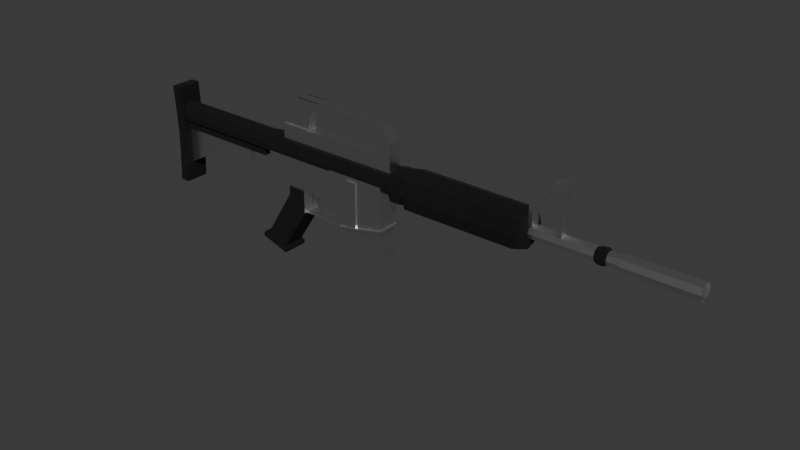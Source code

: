# Source: ar.blend  (saved by Blender 4.0.36; exported with 4.5.12 LTS)
import bpy
from mathutils import Matrix  # noqa: F401  (used for matrix-valued properties, if any)

bpy.ops.wm.read_factory_settings(use_empty=True)
scene = bpy.context.scene
scene.name = 'Scene'

# ---- collections
col_collection = bpy.data.collections.new('Collection'); scene.collection.children.link(col_collection)

# ---- materials (node trees are filled in below, after node groups)
mat_plastic = bpy.data.materials.new('Plastic')
mat_plastic.use_transparent_shadow = False
mat_metal = bpy.data.materials.new('Metal')
mat_metal.use_transparent_shadow = False

# ---- material node trees
mat_plastic.use_nodes = True; mat_plastic.node_tree.nodes.clear()
_N = mat_plastic.node_tree.nodes; _L = mat_plastic.node_tree.links
n0 = _N.new('ShaderNodeBsdfPrincipled'); n0.name = 'Principled BSDF'; n0.location = (10, 300)
n0.inputs[0].default_value = (0.0, 0.0, 0.0, 1.0)
n0.inputs[2].default_value = 1.0
n0.inputs[3].default_value = 1.45
n1 = _N.new('ShaderNodeOutputMaterial'); n1.name = 'Material Output'; n1.location = (300, 300)
_L.new(n0.outputs[0], n1.inputs[0])
n1.is_active_output = True
mat_metal.use_nodes = True; mat_metal.node_tree.nodes.clear()
_N = mat_metal.node_tree.nodes; _L = mat_metal.node_tree.links
n0 = _N.new('ShaderNodeBsdfPrincipled'); n0.name = 'Principled BSDF'; n0.location = (10, 300)
n0.inputs[1].default_value = 1.0
n0.inputs[2].default_value = 0.3252
n0.inputs[3].default_value = 1.45
n1 = _N.new('ShaderNodeOutputMaterial'); n1.name = 'Material Output'; n1.location = (300, 300)
_L.new(n0.outputs[0], n1.inputs[0])
n1.is_active_output = True

# ---- world
world_world = bpy.data.worlds.new('World'); scene.world = world_world
world_world.use_nodes = True; world_world.node_tree.nodes.clear()
_N = world_world.node_tree.nodes; _L = world_world.node_tree.links
n0 = _N.new('ShaderNodeOutputWorld'); n0.name = 'World Output'; n0.location = (300, 300)
n1 = _N.new('ShaderNodeBackground'); n1.name = 'Background'; n1.location = (10, 300)
n1.inputs[0].default_value = (0.05088, 0.05088, 0.05088, 1.0)
_L.new(n1.outputs[0], n0.inputs[0])
n0.is_active_output = True
world_world.color = (0.05088, 0.05088, 0.05088)
world_world.use_sun_shadow = False
world_world.sun_shadow_jitter_overblur = 0.0

# ---- meshes
me_cube_001 = bpy.data.meshes.new('Cube.001')
me_cube_001.from_pydata([(-0.5126, -0.09017, -0.3549), (-0.5126, -0.09017, 0.05042), (-0.1161, -0.09017, -0.2715), (-0.1161, -0.09017, 0.04565), (-0.5241, -0.107, -0.3574), (-0.1046, -0.107, -0.2691), (-0.5241, -0.107, -0.3759), (-0.1046, -0.107, -0.2877), (-0.3539, -0.09017, -0.3215), (-0.3539, -0.09017, 0.04851), (-0.3562, -0.107, -0.322), (-0.3562, -0.107, -0.3406), (-0.4514, -0.09017, 0.04969), (-0.4514, -0.09017, -0.3421), (-0.4593, -0.107, -0.3437), (-0.4593, -0.107, -0.3623), (-0.4514, -0.09963, -0.3421), (-0.3539, -0.09963, -0.3215), (-0.3539, -0.09963, 0.04851), (-0.4514, -0.09963, 0.04969), (-0.5126, -0.09017, -0.1834), (-0.1161, -0.09017, -0.1129), (-0.3539, -0.09017, -0.1365), (-0.4514, -0.09017, -0.1462), (-0.3539, -0.09963, -0.1365), (-0.4514, -0.09963, -0.1462), (-0.6227, -0.09017, -0.1149), (-0.6227, -0.09017, 0.05042), (-0.5126, -0.08293, -0.1834), (-0.6227, -0.08293, -0.1149), (-0.6227, -0.08293, 0.05042), (-1.052, -0.08293, -0.1809), (-1.091, -0.08293, -0.0977), (-1.263, -0.08293, 0.05401), (-0.5126, -0.09017, -0.128), (-0.1161, -0.09017, -0.07537), (-0.3539, -0.09017, -0.09268), (-0.4514, -0.09017, -0.09978), (-0.3539, -0.09963, -0.09268), (-0.4514, -0.09963, -0.09978), (-0.6227, -0.09017, -0.07577), (-0.6227, -0.08293, -0.07577), (-1.249, -0.08293, -0.06176), (-0.9082, -0.08293, 0.04895), (-0.8967, -0.08293, -0.1822), (-0.8977, -0.08293, -0.1086), (-0.9091, -0.08293, -0.0428), (-1.052, -0.0908, -0.1809), (-0.8967, -0.0908, -0.1822), (-1.053, -0.0908, -0.2506), (-0.8982, -0.0908, -0.3729), (-1.324, -0.0908, -0.6825), (-1.136, -0.0908, -0.7435), (-1.352, -0.1058, -0.6732), (-1.108, -0.1058, -0.7527), (-1.364, -0.1058, -0.7115), (-1.12, -0.1058, -0.7909), (-0.5126, 0.0, -0.3549), (-0.5126, 0.0, 0.05042), (-0.1161, 0.0, -0.2715), (-0.1161, 0.0, 0.04565), (-0.5241, 0.0, -0.3574), (-0.1046, 0.0, -0.2691), (-0.5241, 0.0, -0.3759), (-0.1046, 0.0, -0.2877), (-0.3562, 0.0, -0.3406), (-0.3539, 0.0, 0.04851), (-0.4593, 0.0, -0.3623), (-0.4514, 0.0, 0.04969), (-0.1161, 0.0, -0.1129), (-0.5126, -0.004264, -0.1834), (-0.6227, -0.004264, 0.05042), (-1.052, -0.004264, -0.1809), (-1.263, -0.004264, 0.05401), (-1.091, -0.004264, -0.0977), (-1.249, -0.004264, -0.06176), (-0.1161, 0.0, -0.07537), (-0.9082, -0.004264, 0.04895), (-0.8967, -0.004264, -0.1822), (-1.053, 0.0, -0.2506), (-0.8982, 0.0, -0.3729), (-1.324, 0.0, -0.6825), (-1.136, 0.0, -0.7435), (-1.352, 0.0, -0.6732), (-1.108, 0.0, -0.7527), (-1.364, 0.0, -0.7115), (-1.12, 0.0, -0.7909), (-0.5126, -0.04695, -0.3549), (-0.1161, -0.04695, 0.04565), (-0.5241, -0.06067, -0.3574), (-0.5241, -0.05023, -0.3759), (-0.3562, -0.05474, -0.3406), (-0.4593, -0.05235, -0.3623), (-0.1161, -0.04695, -0.1129), (-0.1161, -0.04695, -0.07537), (-0.1161, -0.04695, -0.2715), (-0.1046, -0.06067, -0.2691), (-0.1046, -0.05415, -0.2877), (-0.5126, -0.05515, -0.1834), (-0.6227, -0.05515, 0.05042), (-0.5126, -0.04755, -0.1834), (-0.6227, -0.04755, 0.05042), (-1.052, -0.04755, -0.1809), (-1.263, -0.04755, 0.05401), (-1.091, -0.04755, -0.0977), (-1.249, -0.04755, -0.06176), (-0.8967, -0.04755, -0.1822), (-1.052, -0.05579, -0.1809), (-0.8967, -0.05579, -0.1822), (-1.053, -0.04689, -0.2506), (-0.8982, -0.04689, -0.3729), (-1.324, -0.0469, -0.6825), (-1.136, -0.0469, -0.7435), (-1.352, -0.04564, -0.6732), (-1.108, -0.04564, -0.7527), (-1.364, -0.04564, -0.7115), (-1.12, -0.04564, -0.7909), (-0.8989, 0.0, -0.3574), (-0.8989, 0.0, -0.3759), (-0.8989, -0.05732, -0.3574), (-0.8989, -0.06386, -0.3759), (-0.116, -0.04695, 0.06364), (-0.116, -0.09017, 0.06364), (-0.4512, -0.09017, 0.06768), (-0.5124, -0.09017, 0.06841), (-0.3537, -0.09017, 0.0665), (-0.6225, -0.09017, 0.06841), (-0.9081, -0.08293, 0.06694), (-0.6225, -0.08293, 0.06841), (-1.263, -0.08293, 0.07201), (-0.9081, -0.04755, 0.06694), (-0.5124, 0.0, 0.06841), (-0.6225, -0.05515, 0.06841), (-0.6225, -0.04755, 0.06841), (-0.6225, -0.004264, 0.06841), (-1.263, -0.04755, 0.07201), (-1.263, -0.004264, 0.07201), (-0.9081, -0.004264, 0.06694), (-0.4512, 0.0, 0.06768), (-0.3537, 0.0, 0.0665), (-0.116, 0.0, 0.06364), (-0.1155, -0.04695, 0.112), (-0.1155, -0.09017, 0.112), (-0.4508, -0.09017, 0.116), (-0.512, -0.09017, 0.1167), (-0.3533, -0.09017, 0.1148), (-0.3533, -0.04695, 0.1148), (-0.4508, -0.04695, 0.116), (-0.6221, -0.09017, 0.1167), (-0.512, -0.04695, 0.1167), (-0.512, 0.0, 0.1167), (-0.4508, 0.0, 0.116), (-0.3533, 0.0, 0.1148), (-0.1155, 0.0, 0.112), (-0.6221, -0.04695, 0.1167), (-0.6221, 0.0, 0.1167), (-1.268, 0.0, 0.0116), (2.386, 0.0, 0.05042), (-1.268, -0.0734, 0.042), (2.386, -0.04595, 0.06945), (-1.268, -0.1038, 0.1154), (2.386, -0.06498, 0.1154), (-1.268, -0.0734, 0.1888), (2.386, -0.04595, 0.1614), (-1.268, 0.0, 0.2192), (2.386, 0.0, 0.1804), (-0.0332, 0.0, 0.0116), (-0.0332, -0.0734, 0.042), (-0.0332, -0.1038, 0.1154), (-0.0332, -0.0734, 0.1888), (-0.0332, 0.0, 0.2192), (-0.007223, 0.0, -0.03072), (-0.007223, -0.1033, 0.01208), (-0.007223, -0.1461, 0.1154), (-0.007223, -0.1033, 0.2187), (-0.007223, 0.0, 0.2615), (0.07544, 0.0, -0.02926), (0.07544, -0.1023, 0.01311), (0.07544, -0.1447, 0.1154), (0.07544, -0.1023, 0.2177), (0.07544, 0.0, 0.2601), (0.09547, 0.0, -0.0124), (0.09547, -0.09037, 0.02503), (0.09547, -0.1278, 0.1154), (0.09547, -0.09037, 0.2058), (0.09547, 0.0, 0.2432), (0.1348, 0.0, -0.04999), (0.1348, -0.117, -0.001548), (0.1348, -0.1654, 0.1154), (0.1348, -0.117, 0.2324), (0.1348, 0.0, 0.2808), (1.059, 0.0, -0.04873), (1.059, -0.1161, -0.0006555), (1.059, -0.1641, 0.1154), (1.059, -0.1161, 0.2315), (1.059, 0.0, 0.2795), (1.115, 0.0, -0.0323), (1.115, -0.1044, 0.01096), (1.115, -0.1477, 0.1154), (1.115, -0.1044, 0.2198), (1.115, 0.0, 0.2631), (1.141, 0.0, 0.05893), (1.141, -0.03993, 0.07547), (1.141, -0.05647, 0.1154), (1.141, -0.03993, 0.1553), (1.141, 0.0, 0.1719), (1.638, 0.0, 0.06092), (1.638, -0.03852, 0.07688), (1.638, -0.05448, 0.1154), (1.638, -0.03852, 0.1539), (1.638, 0.0, 0.1699), (1.666, 0.0, 0.04963), (1.666, -0.04651, 0.0689), (1.666, -0.06577, 0.1154), (1.666, -0.04651, 0.1619), (1.666, 0.0, 0.1812), (1.701, 0.0, 0.04707), (1.701, -0.04832, 0.06708), (1.701, -0.06834, 0.1154), (1.701, -0.04832, 0.1637), (1.701, 0.0, 0.1837), (1.726, 0.0, 0.06329), (1.726, -0.03685, 0.07856), (1.726, -0.05211, 0.1154), (1.726, -0.03685, 0.1522), (1.726, 0.0, 0.1675), (1.817, 0.0, 0.06338), (1.817, -0.03679, 0.07862), (1.817, -0.05202, 0.1154), (1.817, -0.03679, 0.1522), (1.817, 0.0, 0.1674), (1.82, 0.0, 0.04974), (1.82, -0.04643, 0.06897), (1.82, -0.06567, 0.1154), (1.82, -0.04643, 0.1618), (1.82, 0.0, 0.1811), (-1.268, 0.0, 0.02305), (-1.268, -0.0653, 0.0501), (-1.268, -0.09235, 0.1154), (-1.268, -0.0653, 0.1807), (-1.268, 0.0, 0.2078), (-2.307, 0.0, 0.02305), (-2.307, -0.0653, 0.0501), (-2.307, -0.09235, 0.1154), (-2.307, -0.0653, 0.1807), (-2.307, 0.0, 0.2078), (-0.8727, -0.05385, 0.2003), (-0.8727, -0.05385, 0.3137), (-0.1577, -0.05385, 0.2003), (-0.1577, -0.05385, 0.3137), (-1.118, -0.05385, 0.2003), (-1.118, -0.05385, 0.3137), (-0.8727, -0.05385, 0.323), (-1.118, -0.05385, 0.323), (-0.8727, -0.0422, 0.323), (-1.118, -0.0422, 0.323), (-0.8456, -0.0422, 0.4287), (-1.047, -0.0422, 0.4287), (-0.9595, -0.0422, 0.5653), (-0.758, -0.0422, 0.5653), (-0.8031, -0.0422, 0.497), (-1.005, -0.0422, 0.497), (-0.05338, -0.05385, 0.3588), (-0.05338, -0.05385, 0.2003), (-0.758, -0.04842, 0.5653), (-0.9595, -0.04842, 0.5653), (-0.1056, -0.05385, 0.2003), (-0.1056, -0.05385, 0.3588), (-0.05338, -0.05385, 0.4309), (-0.1056, -0.05385, 0.4309), (-0.1273, -0.05385, 0.5214), (-0.1296, -0.05385, 0.4693), (-0.084, -0.05385, 0.4851), (-0.1113, -0.05385, 0.459), (1.358, -0.04032, 0.1306), (1.358, -0.04032, 0.4581), (1.39, -0.04032, 0.1306), (1.39, -0.04032, 0.4581), (1.358, -0.04032, 0.552), (1.39, -0.04032, 0.5143), (1.281, -0.04032, 0.4572), (1.273, -0.04032, 0.4956), (1.158, -0.04032, 0.2984), (1.13, -0.04032, 0.318), (1.159, -0.04032, 0.1651), (1.124, -0.04032, 0.1665), (-0.8727, 0.0, 0.2003), (-0.1577, 0.0, 0.2003), (-1.118, 0.0, 0.2003), (-1.118, 0.0, 0.3137), (-1.118, 0.0, 0.323), (-1.047, 0.0, 0.4287), (-0.9595, 0.0, 0.5653), (-1.005, 0.0, 0.497), (-0.05338, 0.0, 0.3588), (-0.05338, 0.0, 0.2003), (-0.758, 0.0, 0.5653), (-0.1056, 0.0, 0.2003), (-0.05338, 0.0, 0.4309), (-0.1273, 0.0, 0.5214), (-0.084, 0.0, 0.4851), (-2.306, -0.04339, -0.02034), (-2.306, -0.04339, 0.06644), (-1.358, -0.04339, -0.02034), (-1.358, -0.04339, 0.06644), (-2.296, -0.03027, -0.02034), (-1.56, -0.03027, -0.02034), (-2.296, -0.03027, -0.3468), (-1.56, -0.03027, -0.1428), (-1.832, -0.04339, -0.02034), (-1.832, -0.04339, 0.06644), (-1.928, -0.03027, -0.02034), (-1.928, -0.03027, -0.1428), (-2.306, 0.0, -0.02034), (-2.306, 0.0, 0.06644), (-1.358, 0.0, -0.02034), (-1.358, 0.0, 0.06644), (-2.296, 0.0, -0.02034), (-1.56, 0.0, -0.02034), (-2.296, 0.0, -0.3468), (-1.56, 0.0, -0.1428), (-1.928, 0.0, -0.1428), (-1.832, 0.0, 0.06644), (-2.284, -0.1025, -0.5018), (-2.284, -0.1025, 0.3477), (-2.363, -0.1025, -0.5018), (-2.393, -0.05824, -0.4704), (-2.363, -0.1025, 0.3477), (-2.393, -0.05824, 0.3169), (-2.276, -0.1025, 0.208), (-2.267, -0.1025, 0.06859), (-2.262, -0.1025, -0.07195), (-2.267, -0.1025, -0.2146), (-2.276, -0.1025, -0.3583), (-2.355, -0.1025, -0.3583), (-2.345, -0.1025, -0.2146), (-2.341, -0.1025, -0.07195), (-2.345, -0.1025, 0.06859), (-2.355, -0.1025, 0.208), (-2.385, -0.05824, 0.1876), (-2.376, -0.05824, 0.05837), (-2.372, -0.05824, -0.07195), (-2.376, -0.05824, -0.2041), (-2.385, -0.05824, -0.3373), (-2.284, 0.0, -0.5018), (-2.284, 0.0, 0.3477), (-2.363, 0.0, -0.5018), (-2.393, 0.0, -0.4704), (-2.363, 0.0, 0.3477), (-2.393, 0.0, 0.3169), (-2.385, 0.0, -0.3373), (-2.376, 0.0, -0.2041), (-2.372, 0.0, -0.07195), (-2.376, 0.0, 0.05837), (-2.385, 0.0, 0.1876), (-2.276, 0.0, -0.3583), (-2.267, 0.0, -0.2146), (-2.262, 0.0, -0.07195), (-2.267, 0.0, 0.06859), (-2.276, 0.0, 0.208), (-0.5117, -0.08621, -0.448), (-0.5086, -0.08621, -0.2785), (-0.1362, -0.08621, -0.3867), (-0.1343, -0.08621, -0.2147), (-0.4893, -0.08621, -0.5853), (-0.1137, -0.08621, -0.524), (-0.3938, -0.08621, -0.9972), (-0.02378, -0.08621, -0.9083), (1.358, 0.0, 0.1306), (1.358, 0.0, 0.4581), (1.39, 0.0, 0.1306), (1.39, 0.0, 0.4581), (1.358, 0.0, 0.552), (1.39, 0.0, 0.5143), (1.281, 0.0, 0.4572), (1.273, 0.0, 0.4956), (1.158, 0.0, 0.2984), (1.13, 0.0, 0.318), (1.159, 0.0, 0.1651), (1.124, 0.0, 0.1665), (-0.5126, 0.09017, -0.3549), (-0.5126, 0.09017, 0.05042), (-0.1161, 0.09017, -0.2715), (-0.1161, 0.09017, 0.04565), (-0.5241, 0.107, -0.3574), (-0.1046, 0.107, -0.2691), (-0.5241, 0.107, -0.3759), (-0.1046, 0.107, -0.2877), (-0.3539, 0.09017, -0.3215), (-0.3539, 0.09017, 0.04851), (-0.3562, 0.107, -0.322), (-0.3562, 0.107, -0.3406), (-0.4514, 0.09017, 0.04969), (-0.4514, 0.09017, -0.3421), (-0.4593, 0.107, -0.3437), (-0.4593, 0.107, -0.3623), (-0.4514, 0.09963, -0.3421), (-0.3539, 0.09963, -0.3215), (-0.3539, 0.09963, 0.04851), (-0.4514, 0.09963, 0.04969), (-0.5126, 0.09017, -0.1834), (-0.1161, 0.09017, -0.1129), (-0.3539, 0.09017, -0.1365), (-0.4514, 0.09017, -0.1462), (-0.3539, 0.09963, -0.1365), (-0.4514, 0.09963, -0.1462), (-0.6227, 0.09017, -0.1149), (-0.6227, 0.09017, 0.05042), (-0.5126, 0.08293, -0.1834), (-0.6227, 0.08293, -0.1149), (-0.6227, 0.08293, 0.05042), (-1.052, 0.08293, -0.1809), (-1.091, 0.08293, -0.0977), (-1.263, 0.08293, 0.05401), (-0.5126, 0.09017, -0.128), (-0.1161, 0.09017, -0.07537), (-0.3539, 0.09017, -0.09268), (-0.4514, 0.09017, -0.09978), (-0.3539, 0.09963, -0.09268), (-0.4514, 0.09963, -0.09978), (-0.6227, 0.09017, -0.07577), (-0.6227, 0.08293, -0.07577), (-1.249, 0.08293, -0.06176), (-0.9082, 0.08293, 0.04895), (-0.8967, 0.08293, -0.1822), (-0.8977, 0.08293, -0.1086), (-0.9091, 0.08293, -0.0428), (-1.052, 0.0908, -0.1809), (-0.8967, 0.0908, -0.1822), (-1.053, 0.0908, -0.2506), (-0.8982, 0.0908, -0.3729), (-1.324, 0.0908, -0.6825), (-1.136, 0.0908, -0.7435), (-1.352, 0.1058, -0.6732), (-1.108, 0.1058, -0.7527), (-1.364, 0.1058, -0.7115), (-1.12, 0.1058, -0.7909), (-0.5126, 0.004264, -0.1834), (-0.6227, 0.004264, 0.05042), (-1.052, 0.004264, -0.1809), (-1.263, 0.004264, 0.05401), (-1.091, 0.004264, -0.0977), (-1.249, 0.004264, -0.06176), (-0.9082, 0.004264, 0.04895), (-0.8967, 0.004264, -0.1822), (-0.5126, 0.04695, -0.3549), (-0.1161, 0.04695, 0.04565), (-0.5241, 0.06067, -0.3574), (-0.5241, 0.05023, -0.3759), (-0.3562, 0.05474, -0.3406), (-0.4593, 0.05235, -0.3623), (-0.1161, 0.04695, -0.1129), (-0.1161, 0.04695, -0.07537), (-0.1161, 0.04695, -0.2715), (-0.1046, 0.06067, -0.2691), (-0.1046, 0.05415, -0.2877), (-0.5126, 0.05515, -0.1834), (-0.6227, 0.05515, 0.05042), (-0.5126, 0.04755, -0.1834), (-0.6227, 0.04755, 0.05042), (-1.052, 0.04755, -0.1809), (-1.263, 0.04755, 0.05401), (-1.091, 0.04755, -0.0977), (-1.249, 0.04755, -0.06176), (-0.8967, 0.04755, -0.1822), (-1.052, 0.05579, -0.1809), (-0.8967, 0.05579, -0.1822), (-1.053, 0.04689, -0.2506), (-0.8982, 0.04689, -0.3729), (-1.324, 0.0469, -0.6825), (-1.136, 0.0469, -0.7435), (-1.352, 0.04564, -0.6732), (-1.108, 0.04564, -0.7527), (-1.364, 0.04564, -0.7115), (-1.12, 0.04564, -0.7909), (-0.8989, 0.05732, -0.3574), (-0.8989, 0.06386, -0.3759), (-0.116, 0.04695, 0.06364), (-0.116, 0.09017, 0.06364), (-0.4512, 0.09017, 0.06768), (-0.5124, 0.09017, 0.06841), (-0.3537, 0.09017, 0.0665), (-0.6225, 0.09017, 0.06841), (-0.9081, 0.08293, 0.06694), (-0.6225, 0.08293, 0.06841), (-1.263, 0.08293, 0.07201), (-0.9081, 0.04755, 0.06694), (-0.6225, 0.05515, 0.06841), (-0.6225, 0.04755, 0.06841), (-0.6225, 0.004264, 0.06841), (-1.263, 0.04755, 0.07201), (-1.263, 0.004264, 0.07201), (-0.9081, 0.004264, 0.06694), (-0.1155, 0.04695, 0.112), (-0.1155, 0.09017, 0.112), (-0.4508, 0.09017, 0.116), (-0.512, 0.09017, 0.1167), (-0.3533, 0.09017, 0.1148), (-0.3533, 0.04695, 0.1148), (-0.4508, 0.04695, 0.116), (-0.6221, 0.09017, 0.1167), (-0.512, 0.04695, 0.1167), (-0.6221, 0.04695, 0.1167), (-1.268, 0.0734, 0.042), (2.386, 0.04595, 0.06945), (-1.268, 0.1038, 0.1154), (2.386, 0.06498, 0.1154), (-1.268, 0.0734, 0.1888), (2.386, 0.04595, 0.1614), (-0.0332, 0.0734, 0.042), (-0.0332, 0.1038, 0.1154), (-0.0332, 0.0734, 0.1888), (-0.007223, 0.1033, 0.01208), (-0.007223, 0.1461, 0.1154), (-0.007223, 0.1033, 0.2187), (0.07544, 0.1023, 0.01311), (0.07544, 0.1447, 0.1154), (0.07544, 0.1023, 0.2177), (0.09547, 0.09037, 0.02503), (0.09547, 0.1278, 0.1154), (0.09547, 0.09037, 0.2058), (0.1348, 0.117, -0.001548), (0.1348, 0.1654, 0.1154), (0.1348, 0.117, 0.2324), (1.059, 0.1161, -0.0006555), (1.059, 0.1641, 0.1154), (1.059, 0.1161, 0.2315), (1.115, 0.1044, 0.01096), (1.115, 0.1477, 0.1154), (1.115, 0.1044, 0.2198), (1.141, 0.03993, 0.07547), (1.141, 0.05647, 0.1154), (1.141, 0.03993, 0.1553), (1.638, 0.03852, 0.07688), (1.638, 0.05448, 0.1154), (1.638, 0.03852, 0.1539), (1.666, 0.04651, 0.0689), (1.666, 0.06577, 0.1154), (1.666, 0.04651, 0.1619), (1.701, 0.04832, 0.06708), (1.701, 0.06834, 0.1154), (1.701, 0.04832, 0.1637), (1.726, 0.03685, 0.07856), (1.726, 0.05211, 0.1154), (1.726, 0.03685, 0.1522), (1.817, 0.03679, 0.07862), (1.817, 0.05202, 0.1154), (1.817, 0.03679, 0.1522), (1.82, 0.04643, 0.06897), (1.82, 0.06567, 0.1154), (1.82, 0.04643, 0.1618), (-1.268, 0.0653, 0.0501), (-1.268, 0.09235, 0.1154), (-1.268, 0.0653, 0.1807), (-2.307, 0.0653, 0.0501), (-2.307, 0.09235, 0.1154), (-2.307, 0.0653, 0.1807), (-0.8727, 0.05385, 0.2003), (-0.8727, 0.05385, 0.3137), (-0.1577, 0.05385, 0.2003), (-0.1577, 0.05385, 0.3137), (-1.118, 0.05385, 0.2003), (-1.118, 0.05385, 0.3137), (-0.8727, 0.05385, 0.323), (-1.118, 0.05385, 0.323), (-0.8727, 0.0422, 0.323), (-1.118, 0.0422, 0.323), (-0.8456, 0.0422, 0.4287), (-1.047, 0.0422, 0.4287), (-0.9595, 0.0422, 0.5653), (-0.758, 0.0422, 0.5653), (-0.8031, 0.0422, 0.497), (-1.005, 0.0422, 0.497), (-0.05338, 0.05385, 0.3588), (-0.05338, 0.05385, 0.2003), (-0.758, 0.04842, 0.5653), (-0.9595, 0.04842, 0.5653), (-0.1056, 0.05385, 0.2003), (-0.1056, 0.05385, 0.3588), (-0.05338, 0.05385, 0.4309), (-0.1056, 0.05385, 0.4309), (-0.1273, 0.05385, 0.5214), (-0.1296, 0.05385, 0.4693), (-0.084, 0.05385, 0.4851), (-0.1113, 0.05385, 0.459), (1.358, 0.04032, 0.1306), (1.358, 0.04032, 0.4581), (1.39, 0.04032, 0.1306), (1.39, 0.04032, 0.4581), (1.358, 0.04032, 0.552), (1.39, 0.04032, 0.5143), (1.281, 0.04032, 0.4572), (1.273, 0.04032, 0.4956), (1.158, 0.04032, 0.2984), (1.13, 0.04032, 0.318), (1.159, 0.04032, 0.1651), (1.124, 0.04032, 0.1665), (-2.306, 0.04339, -0.02034), (-2.306, 0.04339, 0.06644), (-1.358, 0.04339, -0.02034), (-1.358, 0.04339, 0.06644), (-2.296, 0.03027, -0.02034), (-1.56, 0.03027, -0.02034), (-2.296, 0.03027, -0.3468), (-1.56, 0.03027, -0.1428), (-1.832, 0.04339, -0.02034), (-1.832, 0.04339, 0.06644), (-1.928, 0.03027, -0.02034), (-1.928, 0.03027, -0.1428), (-2.284, 0.1025, -0.5018), (-2.284, 0.1025, 0.3477), (-2.363, 0.1025, -0.5018), (-2.393, 0.05824, -0.4704), (-2.363, 0.1025, 0.3477), (-2.393, 0.05824, 0.3169), (-2.276, 0.1025, 0.208), (-2.267, 0.1025, 0.06859), (-2.262, 0.1025, -0.07195), (-2.267, 0.1025, -0.2146), (-2.276, 0.1025, -0.3583), (-2.355, 0.1025, -0.3583), (-2.345, 0.1025, -0.2146), (-2.341, 0.1025, -0.07195), (-2.345, 0.1025, 0.06859), (-2.355, 0.1025, 0.208), (-2.385, 0.05824, 0.1876), (-2.376, 0.05824, 0.05837), (-2.372, 0.05824, -0.07195), (-2.376, 0.05824, -0.2041), (-2.385, 0.05824, -0.3373), (-0.5117, 0.08621, -0.448), (-0.5086, 0.08621, -0.2785), (-0.5117, -0.000566, -0.448), (-0.5086, -0.000566, -0.2785), (-0.1362, 0.08621, -0.3867), (-0.1343, 0.08621, -0.2147), (-0.1362, -0.000566, -0.3867), (-0.1343, -0.000566, -0.2147), (-0.4893, 0.08621, -0.5853), (-0.4893, -0.000566, -0.5853), (-0.1137, 0.08621, -0.524), (-0.1137, -0.000566, -0.524), (-0.3938, 0.08621, -0.9972), (-0.3938, -0.0005661, -0.9972), (-0.02378, 0.08621, -0.9083), (-0.02378, -0.0005661, -0.9083)], [], [(94, 88, 3, 35), (37, 12, 1, 34), (13, 0, 4, 14), (43, 30, 128, 127), (96, 5, 7, 97), (95, 2, 5, 96), (91, 97, 7, 11), (14, 4, 6, 15), (5, 10, 11, 7), (92, 91, 11, 15), (3, 88, 121, 122), (2, 8, 10, 5), (35, 3, 9, 36), (36, 9, 18, 38), (90, 92, 15, 6), (10, 14, 15, 11), (101, 71, 134, 133), (8, 13, 14, 10), (38, 18, 19, 39), (9, 12, 19, 18), (13, 8, 17, 16), (23, 13, 16, 25), (37, 23, 25, 39), (17, 24, 25, 16), (8, 22, 24, 17), (2, 21, 22, 8), (13, 23, 20, 0), (95, 93, 21, 2), (98, 20, 28, 100), (34, 1, 27, 40), (40, 27, 30, 41), (20, 26, 29, 28), (102, 31, 32, 104), (46, 43, 33, 42), (44, 45, 32, 31), (45, 46, 42, 32), (26, 40, 41, 29), (20, 34, 40, 26), (12, 37, 39, 19), (24, 38, 39, 25), (22, 36, 38, 24), (21, 35, 36, 22), (23, 37, 34, 20), (93, 94, 35, 21), (29, 41, 46, 45), (28, 29, 45, 44), (41, 30, 43, 46), (100, 28, 44, 106), (44, 31, 47, 48), (106, 44, 48, 108), (108, 48, 50, 110), (48, 47, 49, 50), (112, 52, 54, 114), (110, 50, 52, 112), (50, 49, 51, 52), (54, 53, 55, 56), (52, 51, 53, 54), (116, 56, 55, 115), (114, 54, 56, 116), (113, 83, 85, 115), (111, 81, 83, 113), (109, 79, 81, 111), (107, 72, 79, 109), (33, 43, 127, 129), (104, 105, 75, 74), (105, 103, 73, 75), (99, 27, 126, 132), (102, 72, 107), (99, 71, 101), (87, 98, 70, 57), (61, 63, 118, 117), (87, 57, 61, 89), (27, 1, 124, 126), (88, 60, 140, 121), (0, 87, 89, 4), (4, 89, 90, 6), (0, 20, 98, 87), (27, 99, 101, 30), (31, 102, 107, 47), (12, 9, 125, 123), (42, 33, 103, 105), (32, 42, 105, 104), (9, 3, 122, 125), (47, 107, 109, 49), (49, 109, 111, 51), (51, 111, 113, 53), (53, 113, 115, 55), (84, 114, 116, 86), (86, 116, 115, 85), (80, 110, 112, 82), (82, 112, 114, 84), (78, 108, 110, 80), (78, 106, 108), (70, 100, 106, 78), (69, 76, 94, 93), (72, 102, 104, 74), (70, 98, 100), (59, 69, 93, 95), (71, 99, 132, 134), (63, 67, 92, 90), (71, 77, 137, 134), (67, 65, 91, 92), (65, 64, 97, 91), (59, 95, 96, 62), (62, 96, 97, 64), (58, 71, 134, 131), (76, 60, 88, 94), (119, 117, 118, 120), (63, 90, 120, 118), (90, 89, 119, 120), (89, 61, 117, 119), (131, 134, 155, 150), (138, 131, 150, 151), (122, 121, 141, 142), (133, 134, 137, 130), (130, 137, 136, 135), (134, 132, 154, 155), (126, 124, 144, 148), (127, 130, 135, 129), (128, 133, 130, 127), (132, 126, 148, 154), (140, 139, 152, 153), (125, 122, 142, 145), (66, 68, 138, 139), (30, 101, 133, 128), (73, 103, 135, 136), (77, 73, 136, 137), (68, 58, 131, 138), (60, 66, 139, 140), (1, 12, 123, 124), (103, 33, 129, 135), (147, 149, 144, 143), (141, 146, 145, 142), (146, 147, 143, 145), (149, 150, 155, 154), (144, 149, 154, 148), (152, 151, 147, 146), (153, 152, 146, 141), (151, 150, 149, 147), (123, 125, 145, 143), (124, 123, 143, 144), (121, 140, 153, 141), (139, 138, 151, 152), (231, 157, 159, 232), (232, 159, 161, 233), (233, 161, 163, 234), (234, 163, 165, 235), (156, 158, 237, 236), (162, 169, 170, 164), (160, 168, 169, 162), (158, 167, 168, 160), (156, 166, 167, 158), (169, 174, 175, 170), (168, 173, 174, 169), (167, 172, 173, 168), (166, 171, 172, 167), (174, 179, 180, 175), (173, 178, 179, 174), (172, 177, 178, 173), (171, 176, 177, 172), (179, 184, 185, 180), (178, 183, 184, 179), (177, 182, 183, 178), (176, 181, 182, 177), (184, 189, 190, 185), (183, 188, 189, 184), (182, 187, 188, 183), (181, 186, 187, 182), (189, 194, 195, 190), (188, 193, 194, 189), (187, 192, 193, 188), (186, 191, 192, 187), (194, 199, 200, 195), (193, 198, 199, 194), (192, 197, 198, 193), (191, 196, 197, 192), (199, 204, 205, 200), (198, 203, 204, 199), (197, 202, 203, 198), (196, 201, 202, 197), (204, 209, 210, 205), (203, 208, 209, 204), (202, 207, 208, 203), (201, 206, 207, 202), (209, 214, 215, 210), (208, 213, 214, 209), (207, 212, 213, 208), (206, 211, 212, 207), (214, 219, 220, 215), (213, 218, 219, 214), (212, 217, 218, 213), (211, 216, 217, 212), (219, 224, 225, 220), (218, 223, 224, 219), (217, 222, 223, 218), (216, 221, 222, 217), (224, 229, 230, 225), (223, 228, 229, 224), (222, 227, 228, 223), (221, 226, 227, 222), (229, 234, 235, 230), (228, 233, 234, 229), (227, 232, 233, 228), (226, 231, 232, 227), (162, 164, 240, 239), (158, 160, 238, 237), (160, 162, 239, 238), (238, 239, 244, 243), (236, 237, 242, 241), (239, 240, 245, 244), (237, 238, 243, 242), (267, 266, 263, 262), (248, 249, 247, 246), (286, 287, 248, 246), (286, 246, 250, 288), (246, 247, 251, 250), (289, 251, 253, 290), (251, 247, 252, 253), (255, 254, 256, 257), (253, 252, 254, 255), (290, 253, 255), (292, 258, 265), (290, 255, 257, 291), (257, 256, 260, 261), (291, 257, 261, 293), (295, 294, 262, 263), (293, 261, 258, 292), (261, 260, 259, 258), (258, 259, 264, 265), (249, 248, 266, 267), (267, 262, 268, 269), (273, 272, 270, 271), (269, 268, 272, 273), (271, 270, 259, 260), (276, 274, 275, 277), (275, 278, 279, 277), (280, 282, 283, 281), (275, 280, 281, 278), (282, 284, 285, 283), (270, 299, 296, 259), (268, 298, 300, 272), (272, 300, 299, 270), (262, 294, 298, 268), (248, 287, 297, 266), (266, 297, 295, 263), (259, 296, 264), (264, 296, 292, 265), (250, 251, 289, 288), (315, 316, 304, 303), (309, 310, 302, 301), (315, 303, 306, 318), (322, 314, 302, 310), (318, 306, 308, 320), (309, 301, 305, 311), (321, 320, 308, 312), (311, 305, 307, 312), (306, 311, 312, 308), (319, 321, 312, 307), (303, 309, 311, 306), (316, 322, 310, 304), (303, 304, 310, 309), (305, 317, 319, 307), (301, 313, 317, 305), (301, 302, 314, 313), (243, 244, 242), (241, 242, 244, 245), (329, 324, 327, 338), (359, 345, 324, 329), (345, 348, 327, 324), (346, 325, 326, 347), (338, 327, 328, 339), (346, 344, 323, 325), (325, 334, 343, 326), (334, 335, 342, 343), (335, 336, 341, 342), (336, 337, 340, 341), (337, 338, 339, 340), (344, 355, 333, 323), (355, 356, 332, 333), (356, 357, 331, 332), (357, 358, 330, 331), (358, 359, 329, 330), (323, 333, 334, 325), (333, 332, 335, 334), (332, 331, 336, 335), (331, 330, 337, 336), (330, 329, 338, 337), (340, 339, 354, 353), (341, 340, 353, 352), (342, 341, 352, 351), (343, 342, 351, 350), (326, 343, 350, 347), (327, 348, 349, 328), (339, 328, 349, 354), (360, 361, 633, 632), (636, 637, 363, 362), (362, 363, 361, 360), (636, 362, 365, 641), (637, 633, 361, 363), (641, 365, 367, 645), (362, 360, 364, 365), (360, 632, 639, 364), (643, 645, 367, 366), (364, 639, 643, 366), (365, 364, 366, 367), (370, 371, 369, 368), (369, 371, 373, 372), (374, 375, 377, 376), (369, 372, 375, 374), (376, 377, 379, 378), (279, 278, 372, 373), (281, 283, 377, 375), (276, 277, 371, 370), (280, 275, 369, 374), (283, 285, 379, 377), (282, 280, 374, 376), (274, 276, 370, 368), (278, 281, 375, 372), (277, 279, 373, 371), (285, 284, 378, 379), (275, 274, 368, 369), (284, 282, 376, 378), (452, 415, 383, 446), (417, 414, 381, 392), (393, 394, 384, 380), (423, 483, 484, 410), (454, 455, 387, 385), (453, 454, 385, 382), (449, 391, 387, 455), (394, 395, 386, 384), (385, 387, 391, 390), (450, 395, 391, 449), (383, 478, 477, 446), (382, 385, 390, 388), (415, 416, 389, 383), (416, 418, 398, 389), (448, 386, 395, 450), (390, 391, 395, 394), (459, 488, 489, 438), (388, 390, 394, 393), (418, 419, 399, 398), (389, 398, 399, 392), (393, 396, 397, 388), (403, 405, 396, 393), (417, 419, 405, 403), (397, 396, 405, 404), (388, 397, 404, 402), (382, 388, 402, 401), (393, 380, 400, 403), (453, 382, 401, 451), (456, 458, 408, 400), (414, 420, 407, 381), (420, 421, 410, 407), (400, 408, 409, 406), (460, 462, 412, 411), (426, 422, 413, 423), (424, 411, 412, 425), (425, 412, 422, 426), (406, 409, 421, 420), (400, 406, 420, 414), (392, 399, 419, 417), (404, 405, 419, 418), (402, 404, 418, 416), (401, 402, 416, 415), (403, 400, 414, 417), (451, 401, 415, 452), (409, 425, 426, 421), (408, 424, 425, 409), (421, 426, 423, 410), (458, 464, 424, 408), (424, 428, 427, 411), (464, 466, 428, 424), (466, 468, 430, 428), (428, 430, 429, 427), (470, 472, 434, 432), (468, 470, 432, 430), (430, 432, 431, 429), (434, 436, 435, 433), (432, 434, 433, 431), (474, 473, 435, 436), (472, 474, 436, 434), (471, 473, 85, 83), (469, 471, 83, 81), (467, 469, 81, 79), (465, 467, 79, 439), (413, 485, 483, 423), (462, 441, 442, 463), (463, 442, 440, 461), (457, 487, 482, 407), (460, 465, 439), (457, 459, 438), (445, 57, 437, 456), (445, 447, 61, 57), (407, 482, 480, 381), (446, 477, 140, 60), (380, 384, 447, 445), (384, 386, 448, 447), (380, 445, 456, 400), (407, 410, 459, 457), (411, 427, 465, 460), (392, 479, 481, 389), (422, 463, 461, 413), (412, 462, 463, 422), (389, 481, 478, 383), (427, 429, 467, 465), (429, 431, 469, 467), (431, 433, 471, 469), (433, 435, 473, 471), (84, 86, 474, 472), (86, 85, 473, 474), (80, 82, 470, 468), (82, 84, 472, 470), (444, 80, 468, 466), (444, 466, 464), (437, 444, 464, 458), (69, 451, 452, 76), (439, 441, 462, 460), (437, 458, 456), (59, 453, 451, 69), (438, 489, 487, 457), (63, 448, 450, 67), (438, 489, 492, 443), (67, 450, 449, 65), (65, 449, 455, 64), (59, 62, 454, 453), (62, 64, 455, 454), (58, 131, 489, 438), (76, 452, 446, 60), (475, 476, 118, 117), (63, 118, 476, 448), (448, 476, 475, 447), (447, 475, 117, 61), (131, 150, 155, 489), (478, 494, 493, 477), (488, 486, 492, 489), (486, 490, 491, 492), (489, 155, 502, 487), (482, 500, 496, 480), (483, 485, 490, 486), (484, 483, 486, 488), (487, 502, 500, 482), (481, 497, 494, 478), (410, 484, 488, 459), (440, 491, 490, 461), (443, 492, 491, 440), (381, 480, 479, 392), (461, 490, 485, 413), (499, 495, 496, 501), (493, 494, 497, 498), (498, 497, 495, 499), (501, 502, 155, 150), (496, 500, 502, 501), (152, 498, 499, 151), (153, 493, 498, 152), (151, 499, 501, 150), (479, 495, 497, 481), (480, 496, 495, 479), (477, 493, 153, 140), (231, 548, 504, 157), (548, 549, 506, 504), (549, 550, 508, 506), (550, 235, 165, 508), (156, 236, 551, 503), (507, 164, 170, 511), (505, 507, 511, 510), (503, 505, 510, 509), (156, 503, 509, 166), (511, 170, 175, 514), (510, 511, 514, 513), (509, 510, 513, 512), (166, 509, 512, 171), (514, 175, 180, 517), (513, 514, 517, 516), (512, 513, 516, 515), (171, 512, 515, 176), (517, 180, 185, 520), (516, 517, 520, 519), (515, 516, 519, 518), (176, 515, 518, 181), (520, 185, 190, 523), (519, 520, 523, 522), (518, 519, 522, 521), (181, 518, 521, 186), (523, 190, 195, 526), (522, 523, 526, 525), (521, 522, 525, 524), (186, 521, 524, 191), (526, 195, 200, 529), (525, 526, 529, 528), (524, 525, 528, 527), (191, 524, 527, 196), (529, 200, 205, 532), (528, 529, 532, 531), (527, 528, 531, 530), (196, 527, 530, 201), (532, 205, 210, 535), (531, 532, 535, 534), (530, 531, 534, 533), (201, 530, 533, 206), (535, 210, 215, 538), (534, 535, 538, 537), (533, 534, 537, 536), (206, 533, 536, 211), (538, 215, 220, 541), (537, 538, 541, 540), (536, 537, 540, 539), (211, 536, 539, 216), (541, 220, 225, 544), (540, 541, 544, 543), (539, 540, 543, 542), (216, 539, 542, 221), (544, 225, 230, 547), (543, 544, 547, 546), (542, 543, 546, 545), (221, 542, 545, 226), (547, 230, 235, 550), (546, 547, 550, 549), (545, 546, 549, 548), (226, 545, 548, 231), (507, 553, 240, 164), (503, 551, 552, 505), (505, 552, 553, 507), (552, 555, 556, 553), (236, 241, 554, 551), (553, 556, 245, 240), (551, 554, 555, 552), (578, 573, 574, 577), (559, 557, 558, 560), (286, 557, 559, 287), (286, 288, 561, 557), (557, 561, 562, 558), (289, 290, 564, 562), (562, 564, 563, 558), (566, 568, 567, 565), (564, 566, 565, 563), (290, 566, 564), (292, 576, 569), (290, 291, 568, 566), (568, 572, 571, 567), (291, 293, 572, 568), (295, 574, 573, 294), (293, 292, 569, 572), (572, 569, 570, 571), (569, 576, 575, 570), (560, 578, 577, 559), (578, 580, 579, 573), (584, 582, 581, 583), (580, 584, 583, 579), (582, 571, 570, 581), (587, 588, 586, 585), (586, 588, 590, 589), (591, 592, 594, 593), (586, 589, 592, 591), (593, 594, 596, 595), (581, 570, 296, 299), (579, 583, 300, 298), (583, 581, 299, 300), (573, 579, 298, 294), (559, 577, 297, 287), (577, 574, 295, 297), (570, 575, 296), (575, 576, 292, 296), (561, 288, 289, 562), (315, 599, 600, 316), (605, 597, 598, 606), (315, 318, 602, 599), (322, 606, 598, 314), (318, 320, 604, 602), (605, 607, 601, 597), (321, 608, 604, 320), (607, 608, 603, 601), (602, 604, 608, 607), (319, 603, 608, 321), (599, 602, 607, 605), (316, 600, 606, 322), (599, 605, 606, 600), (601, 603, 319, 317), (597, 601, 317, 313), (597, 313, 314, 598), (555, 554, 556), (241, 245, 556, 554), (615, 624, 613, 610), (359, 615, 610, 345), (345, 610, 613, 348), (346, 347, 612, 611), (624, 625, 614, 613), (346, 611, 609, 344), (611, 612, 629, 620), (620, 629, 628, 621), (621, 628, 627, 622), (622, 627, 626, 623), (623, 626, 625, 624), (344, 609, 619, 355), (355, 619, 618, 356), (356, 618, 617, 357), (357, 617, 616, 358), (358, 616, 615, 359), (609, 611, 620, 619), (619, 620, 621, 618), (618, 621, 622, 617), (617, 622, 623, 616), (616, 623, 624, 615), (626, 353, 354, 625), (627, 352, 353, 626), (628, 351, 352, 627), (629, 350, 351, 628), (612, 347, 350, 629), (613, 614, 349, 348), (625, 354, 349, 614), (630, 632, 633, 631), (632, 636, 637, 633), (636, 634, 635, 637), (634, 630, 631, 635), (636, 641, 640, 634), (637, 635, 631, 633), (641, 645, 644, 640), (634, 640, 638, 630), (632, 639, 641, 636), (630, 638, 639, 632), (643, 642, 644, 645), (638, 642, 643, 639), (640, 644, 642, 638), (639, 643, 645, 641), (590, 373, 372, 589), (592, 375, 377, 594), (587, 370, 371, 588), (591, 374, 369, 586), (594, 377, 379, 596), (593, 376, 374, 591), (585, 368, 370, 587), (589, 372, 375, 592), (588, 371, 373, 590), (596, 379, 378, 595), (586, 369, 368, 585), (595, 378, 376, 593), (558, 563, 252, 247), (563, 565, 254, 252), (565, 567, 256, 254), (567, 571, 260, 256), (571, 582, 271, 260), (582, 584, 273, 271), (584, 580, 269, 273), (580, 578, 267, 269), (578, 560, 249, 267), (560, 558, 247, 249)])
me_cube_001.polygons.foreach_set('material_index', [1, 1, 1, 1, 1, 1, 1, 1, 1, 1, 1, 1, 1, 1, 1, 1, 1, 1, 1, 1, 1, 1, 1, 1, 1, 1, 1, 1, 1, 1, 1, 1, 1, 1, 1, 1, 1, 1, 1, 1, 1, 1, 1, 1, 1, 1, 1, 1, 0, 1, 1, 0, 0, 0, 0, 0, 0, 0, 0, 0, 0, 0, 0, 1, 1, 1, 1, 0, 1, 1, 1, 1, 1, 1, 1, 1, 1, 1, 0, 1, 1, 1, 1, 0, 0, 0, 0, 0, 0, 0, 0, 1, 1, 1, 1, 1, 1, 1, 1, 1, 1, 1, 1, 1, 1, 1, 1, 1, 1, 1, 1, 1, 1, 1, 1, 0, 1, 1, 0, 1, 1, 1, 1, 1, 1, 1, 1, 1, 1, 1, 1, 1, 1, 1, 1, 1, 1, 1, 1, 1, 1, 1, 1, 1, 1, 1, 1, 1, 0, 0, 0, 0, 0, 0, 0, 0, 0, 0, 0, 0, 0, 0, 0, 0, 0, 0, 0, 0, 0, 0, 0, 0, 0, 0, 0, 0, 0, 0, 0, 0, 1, 1, 1, 1, 0, 0, 0, 0, 0, 0, 0, 0, 0, 0, 0, 0, 1, 1, 1, 1, 1, 1, 1, 1, 0, 0, 0, 0, 0, 0, 0, 1, 1, 1, 1, 1, 1, 1, 1, 1, 1, 1, 1, 1, 1, 1, 1, 1, 1, 1, 1, 1, 1, 1, 1, 1, 1, 1, 1, 1, 1, 1, 1, 1, 1, 1, 1, 1, 0, 0, 0, 0, 1, 0, 1, 1, 1, 1, 0, 0, 0, 0, 0, 0, 0, 0, 0, 0, 0, 0, 0, 0, 0, 0, 0, 0, 0, 0, 0, 0, 0, 0, 0, 0, 0, 0, 0, 0, 0, 0, 0, 0, 0, 0, 1, 1, 1, 1, 1, 1, 1, 1, 1, 1, 1, 1, 1, 1, 1, 1, 1, 1, 1, 1, 1, 1, 1, 1, 1, 1, 1, 1, 1, 1, 1, 1, 1, 1, 1, 1, 1, 1, 1, 1, 1, 1, 1, 1, 1, 1, 1, 1, 1, 1, 1, 1, 1, 1, 1, 1, 1, 1, 1, 1, 1, 1, 1, 1, 1, 1, 1, 1, 1, 1, 1, 1, 1, 1, 1, 1, 0, 1, 1, 0, 0, 0, 0, 0, 0, 0, 0, 0, 0, 0, 0, 1, 1, 1, 1, 0, 1, 1, 1, 1, 1, 1, 1, 1, 1, 0, 1, 1, 1, 1, 0, 0, 0, 0, 0, 0, 0, 0, 1, 1, 1, 1, 1, 1, 1, 1, 1, 1, 1, 1, 1, 1, 1, 1, 1, 1, 1, 1, 1, 1, 1, 0, 1, 1, 0, 1, 1, 1, 1, 1, 1, 1, 1, 1, 1, 1, 1, 1, 1, 1, 1, 1, 1, 1, 1, 1, 1, 1, 1, 0, 0, 0, 0, 0, 0, 0, 0, 0, 0, 0, 0, 0, 0, 0, 0, 0, 0, 0, 0, 0, 0, 0, 0, 0, 0, 0, 0, 0, 0, 0, 0, 1, 1, 1, 1, 0, 0, 0, 0, 0, 0, 0, 0, 0, 0, 0, 0, 1, 1, 1, 1, 1, 1, 1, 1, 0, 0, 0, 0, 0, 0, 0, 1, 1, 1, 1, 1, 1, 1, 1, 1, 1, 1, 1, 1, 1, 1, 1, 1, 1, 1, 1, 1, 1, 1, 1, 1, 1, 1, 1, 1, 1, 1, 1, 1, 1, 1, 1, 1, 0, 0, 0, 0, 1, 0, 1, 1, 1, 1, 0, 0, 0, 0, 0, 0, 0, 0, 0, 0, 0, 0, 0, 0, 0, 0, 0, 0, 0, 0, 0, 0, 0, 0, 0, 0, 0, 0, 0, 0, 0, 0, 0, 0, 0, 0, 1, 1, 1, 1, 1, 1, 1, 1, 1, 1, 1, 1, 1, 1, 1, 1, 1, 1, 1, 1, 1, 1, 1, 1, 1, 1, 1, 1, 1, 1, 1, 1, 1, 1, 1, 1])
_uv = me_cube_001.uv_layers.new(name='UVMap')
_uv.uv.foreach_set('vector', [0.5296, 0.6875, 0.625, 0.6875, 0.625, 0.75, 0.5296, 0.75, 0.5296, 0.9613, 0.625, 0.9614, 0.625, 1.0, 0.5296, 1.0, 0.375, 0.9611, 0.375, 1.0, 0.375, 1.0, 0.375, 0.9615, 0.625, 1.0, 0.625, 1.0, 0.625, 1.0, 0.625, 1.0, 0.375, 0.6875, 0.375, 0.75, 0.375, 0.75, 0.375, 0.6875, 0.375, 0.6875, 0.375, 0.75, 0.375, 0.75, 0.375, 0.6875, 0.2251, 0.6875, 0.375, 0.6875, 0.375, 0.75, 0.2251, 0.75, 0.375, 0.9615, 0.375, 1.0, 0.375, 1.0, 0.375, 0.9614, 0.375, 0.75, 0.375, 0.8999, 0.375, 0.8999, 0.375, 0.75, 0.1636, 0.6875, 0.2251, 0.6875, 0.2251, 0.75, 0.1636, 0.75, 0.625, 0.75, 0.625, 0.6875, 0.625, 0.6875, 0.625, 0.75, 0.375, 0.75, 0.375, 0.8999, 0.375, 0.8999, 0.375, 0.75, 0.5296, 0.75, 0.625, 0.75, 0.625, 0.8999, 0.5296, 0.8999, 0.5296, 0.8999, 0.625, 0.8999, 0.625, 0.8999, 0.5296, 0.8999, 0.125, 0.6875, 0.1636, 0.6875, 0.1636, 0.75, 0.125, 0.75, 0.375, 0.8999, 0.375, 0.9615, 0.375, 0.9614, 0.375, 0.8999, 0.875, 0.6875, 0.875, 0.625, 0.875, 0.625, 0.875, 0.6875, 0.375, 0.8999, 0.375, 0.9611, 0.375, 0.9615, 0.375, 0.8999, 0.5296, 0.8999, 0.625, 0.8999, 0.625, 0.9614, 0.5296, 0.9613, 0.7749, 0.75, 0.8364, 0.75, 0.8364, 0.75, 0.7749, 0.75, 0.375, 0.9611, 0.375, 0.8999, 0.375, 0.8999, 0.375, 0.9611, 0.5, 0.9613, 0.375, 0.9611, 0.375, 0.9611, 0.5, 0.9613, 0.5296, 0.9613, 0.5, 0.9613, 0.5, 0.9613, 0.5296, 0.9613, 0.375, 0.8999, 0.5, 0.8999, 0.5, 0.9613, 0.375, 0.9611, 0.375, 0.8999, 0.5, 0.8999, 0.5, 0.8999, 0.375, 0.8999, 0.375, 0.75, 0.5, 0.75, 0.5, 0.8999, 0.375, 0.8999, 0.375, 0.9611, 0.5, 0.9613, 0.5, 1.0, 0.375, 1.0, 0.375, 0.6875, 0.5, 0.6875, 0.5, 0.75, 0.375, 0.75, 0.5, 0.0625, 0.5, 0.0, 0.5, 0.0, 0.5, 0.0625, 0.5296, 1.0, 0.625, 1.0, 0.625, 1.0, 0.5472, 1.0, 0.5472, 1.0, 0.625, 1.0, 0.625, 1.0, 0.5472, 1.0, 0.5, 1.0, 0.523, 1.0, 0.523, 1.0, 0.5, 1.0, 0.5, 0.0625, 0.5, 0.0, 0.523, 0.0, 0.523, 0.0625, 0.5472, 1.0, 0.625, 1.0, 0.625, 1.0, 0.5472, 1.0, 0.5, 1.0, 0.523, 1.0, 0.523, 1.0, 0.5, 1.0, 0.523, 1.0, 0.5472, 1.0, 0.5472, 1.0, 0.523, 1.0, 0.523, 1.0, 0.5472, 1.0, 0.5472, 1.0, 0.523, 1.0, 0.5, 1.0, 0.5296, 1.0, 0.5472, 1.0, 0.523, 1.0, 0.625, 0.9614, 0.5296, 0.9613, 0.5296, 0.9613, 0.625, 0.9614, 0.5, 0.8999, 0.5296, 0.8999, 0.5296, 0.9613, 0.5, 0.9613, 0.5, 0.8999, 0.5296, 0.8999, 0.5296, 0.8999, 0.5, 0.8999, 0.5, 0.75, 0.5296, 0.75, 0.5296, 0.8999, 0.5, 0.8999, 0.5, 0.9613, 0.5296, 0.9613, 0.5296, 1.0, 0.5, 1.0, 0.5, 0.6875, 0.5296, 0.6875, 0.5296, 0.75, 0.5, 0.75, 0.523, 1.0, 0.5472, 1.0, 0.5472, 1.0, 0.523, 1.0, 0.5, 1.0, 0.523, 1.0, 0.523, 1.0, 0.5, 1.0, 0.5472, 1.0, 0.625, 1.0, 0.625, 1.0, 0.5472, 1.0, 0.5, 0.0625, 0.5, 0.0, 0.5, 0.0, 0.5, 0.0625, 0.5, 1.0, 0.5, 1.0, 0.5, 1.0, 0.5, 1.0, 0.5, 0.0625, 0.5, 0.0, 0.5, 0.0, 0.5, 0.0625, 0.5, 0.0625, 0.5, 0.0, 0.5, 0.0, 0.5, 0.0625, 0.5, 1.0, 0.5, 1.0, 0.5, 1.0, 0.5, 1.0, 0.5, 0.0625, 0.5, 0.0, 0.5, 0.0, 0.5, 0.0625, 0.5, 0.0625, 0.5, 0.0, 0.5, 0.0, 0.5, 0.0625, 0.5, 1.0, 0.5, 1.0, 0.5, 1.0, 0.5, 1.0, 0.5, 1.0, 0.5, 1.0, 0.5, 1.0, 0.5, 1.0, 0.5, 1.0, 0.5, 1.0, 0.5, 1.0, 0.5, 1.0, 0.5, 0.0625, 0.5, 0.0, 0.5, 0.0, 0.5, 0.0625, 0.5, 0.0625, 0.5, 0.0, 0.5, 0.0, 0.5, 0.0625, 0.5, 0.0625, 0.5, 0.125, 0.5, 0.125, 0.5, 0.0625, 0.5, 0.0625, 0.5, 0.125, 0.5, 0.125, 0.5, 0.0625, 0.5, 0.0625, 0.5, 0.125, 0.5, 0.125, 0.5, 0.0625, 0.5, 0.0625, 0.5, 0.125, 0.5, 0.125, 0.5, 0.0625, 0.625, 1.0, 0.625, 1.0, 0.625, 1.0, 0.625, 1.0, 0.523, 0.0625, 0.5472, 0.0625, 0.5472, 0.125, 0.523, 0.125, 0.5472, 0.0625, 0.625, 0.0625, 0.625, 0.125, 0.5472, 0.125, 0.875, 0.6875, 0.875, 0.75, 0.875, 0.75, 0.875, 0.6875, 0.5, 0.0625, 0.5, 0.125, 0.5, 0.0625, 0.875, 0.6875, 0.875, 0.625, 0.875, 0.6875, 0.375, 0.0625, 0.5, 0.0625, 0.5, 0.125, 0.375, 0.125, 0.0, 0.0, 0.0, 0.0, 0.0, 0.0, 0.0, 0.0, 0.375, 0.0625, 0.375, 0.125, 0.375, 0.125, 0.375, 0.0625, 0.625, 1.0, 0.625, 1.0, 0.625, 1.0, 0.625, 1.0, 0.625, 0.6875, 0.625, 0.625, 0.625, 0.625, 0.625, 0.6875, 0.375, 0.0, 0.375, 0.0625, 0.375, 0.0625, 0.375, 0.0, 0.375, 0.0, 0.375, 0.0625, 0.375, 0.0625, 0.375, 0.0, 0.375, 0.0, 0.5, 0.0, 0.5, 0.0625, 0.375, 0.0625, 0.875, 0.75, 0.875, 0.6875, 0.875, 0.6875, 0.875, 0.75, 0.5, 0.0, 0.5, 0.0625, 0.5, 0.0625, 0.5, 0.0, 0.8364, 0.75, 0.7749, 0.75, 0.7749, 0.75, 0.8364, 0.75, 0.5472, 0.0, 0.625, 0.0, 0.625, 0.0625, 0.5472, 0.0625, 0.523, 0.0, 0.5472, 0.0, 0.5472, 0.0625, 0.523, 0.0625, 0.625, 0.8999, 0.625, 0.75, 0.625, 0.75, 0.625, 0.8999, 0.5, 0.0, 0.5, 0.0625, 0.5, 0.0625, 0.5, 0.0, 0.5, 0.0, 0.5, 0.0625, 0.5, 0.0625, 0.5, 0.0, 0.5, 0.0, 0.5, 0.0625, 0.5, 0.0625, 0.5, 0.0, 0.5, 0.0, 0.5, 0.0625, 0.5, 0.0625, 0.5, 0.0, 0.5, 0.125, 0.5, 0.0625, 0.5, 0.0625, 0.5, 0.125, 0.5, 0.125, 0.5, 0.0625, 0.5, 0.0625, 0.5, 0.125, 0.5, 0.125, 0.5, 0.0625, 0.5, 0.0625, 0.5, 0.125, 0.5, 0.125, 0.5, 0.0625, 0.5, 0.0625, 0.5, 0.125, 0.5, 0.125, 0.5, 0.0625, 0.5, 0.0625, 0.5, 0.125, 0.5, 0.125, 0.5, 0.0625, 0.5, 0.0625, 0.5, 0.125, 0.5, 0.0625, 0.5, 0.0625, 0.5, 0.125, 0.5, 0.625, 0.5296, 0.625, 0.5296, 0.6875, 0.5, 0.6875, 0.5, 0.125, 0.5, 0.0625, 0.523, 0.0625, 0.523, 0.125, 0.5, 0.125, 0.5, 0.0625, 0.5, 0.0625, 0.375, 0.625, 0.5, 0.625, 0.5, 0.6875, 0.375, 0.6875, 0.875, 0.625, 0.875, 0.6875, 0.875, 0.6875, 0.875, 0.625, 0.125, 0.625, 0.1636, 0.625, 0.1636, 0.6875, 0.125, 0.6875, 0.0, 0.0, 0.0, 0.0, 0.0, 0.0, 0.0, 0.0, 0.1636, 0.625, 0.2251, 0.625, 0.2251, 0.6875, 0.1636, 0.6875, 0.2251, 0.625, 0.375, 0.625, 0.375, 0.6875, 0.2251, 0.6875, 0.375, 0.625, 0.375, 0.6875, 0.375, 0.6875, 0.375, 0.625, 0.375, 0.625, 0.375, 0.6875, 0.375, 0.6875, 0.375, 0.625, 0.0, 0.0, 0.0, 0.0, 0.0, 0.0, 0.0, 0.0, 0.5296, 0.625, 0.625, 0.625, 0.625, 0.6875, 0.5296, 0.6875, 0.375, 0.0625, 0.375, 0.125, 0.375, 0.125, 0.375, 0.0625, 0.125, 0.625, 0.125, 0.6875, 0.125, 0.6875, 0.125, 0.625, 0.375, 0.0625, 0.375, 0.0625, 0.375, 0.0625, 0.375, 0.0625, 0.375, 0.0625, 0.375, 0.125, 0.375, 0.125, 0.375, 0.0625, 0.0, 0.0, 0.0, 0.0, 0.0, 0.0, 0.0, 0.0, 0.0, 0.0, 0.0, 0.0, 0.0, 0.0, 0.0, 0.0, 0.625, 0.75, 0.625, 0.6875, 0.625, 0.6875, 0.625, 0.75, 0.875, 0.6875, 0.875, 0.625, 0.875, 0.625, 0.875, 0.6875, 0.875, 0.6875, 0.875, 0.625, 0.875, 0.625, 0.875, 0.6875, 0.875, 0.625, 0.875, 0.6875, 0.875, 0.6875, 0.875, 0.625, 0.625, 1.0, 0.625, 1.0, 0.625, 1.0, 0.625, 1.0, 0.875, 0.75, 0.875, 0.6875, 0.875, 0.6875, 0.875, 0.75, 0.875, 0.75, 0.875, 0.6875, 0.875, 0.6875, 0.875, 0.75, 0.875, 0.6875, 0.875, 0.75, 0.875, 0.75, 0.875, 0.6875, 0.0, 0.0, 0.0, 0.0, 0.0, 0.0, 0.0, 0.0, 0.625, 0.8999, 0.625, 0.75, 0.625, 0.75, 0.625, 0.8999, 0.0, 0.0, 0.0, 0.0, 0.0, 0.0, 0.0, 0.0, 0.875, 0.75, 0.875, 0.6875, 0.875, 0.6875, 0.875, 0.75, 0.625, 0.125, 0.625, 0.0625, 0.625, 0.0625, 0.625, 0.125, 0.0, 0.0, 0.0, 0.0, 0.0, 0.0, 0.0, 0.0, 0.0, 0.0, 0.0, 0.0, 0.0, 0.0, 0.0, 0.0, 0.0, 0.0, 0.0, 0.0, 0.0, 0.0, 0.0, 0.0, 0.625, 1.0, 0.625, 0.9614, 0.625, 0.9614, 0.625, 1.0, 0.625, 0.0625, 0.625, 0.0, 0.625, 0.0, 0.625, 0.0625, 0.8364, 0.6875, 0.875, 0.6875, 0.875, 0.75, 0.8364, 0.75, 0.625, 0.6875, 0.7749, 0.6875, 0.7749, 0.75, 0.625, 0.75, 0.7749, 0.6875, 0.8364, 0.6875, 0.8364, 0.75, 0.7749, 0.75, 0.875, 0.6875, 0.875, 0.625, 0.875, 0.625, 0.875, 0.6875, 0.875, 0.75, 0.875, 0.6875, 0.875, 0.6875, 0.875, 0.75, 0.7749, 0.625, 0.8364, 0.625, 0.8364, 0.6875, 0.7749, 0.6875, 0.625, 0.625, 0.7749, 0.625, 0.7749, 0.6875, 0.625, 0.6875, 0.8364, 0.625, 0.875, 0.625, 0.875, 0.6875, 0.8364, 0.6875, 0.8364, 0.75, 0.7749, 0.75, 0.7749, 0.75, 0.8364, 0.75, 0.625, 1.0, 0.625, 0.9614, 0.625, 0.9614, 0.625, 1.0, 0.625, 0.6875, 0.625, 0.625, 0.625, 0.625, 0.625, 0.6875, 0.0, 0.0, 0.0, 0.0, 0.0, 0.0, 0.0, 0.0, 0.75, 0.9201, 0.75, 1.0, 0.625, 1.0, 0.625, 0.9201, 0.625, 0.9201, 0.625, 1.0, 0.5, 1.0, 0.5, 0.9201, 0.5, 0.9201, 0.5, 1.0, 0.375, 1.0, 0.375, 0.9201, 0.375, 0.9201, 0.375, 1.0, 0.25, 1.0, 0.25, 0.9201, 0.75, 0.5, 0.625, 0.5, 0.625, 0.5, 0.75, 0.5, 0.375, 0.5, 0.375, 0.658, 0.25, 0.658, 0.25, 0.5, 0.5, 0.5, 0.5, 0.658, 0.375, 0.658, 0.375, 0.5, 0.625, 0.5, 0.625, 0.658, 0.5, 0.658, 0.5, 0.5, 0.75, 0.5, 0.75, 0.658, 0.625, 0.658, 0.625, 0.5, 0.375, 0.658, 0.375, 0.6617, 0.25, 0.6617, 0.25, 0.658, 0.5, 0.658, 0.5, 0.6617, 0.375, 0.6617, 0.375, 0.658, 0.625, 0.658, 0.625, 0.6617, 0.5, 0.6617, 0.5, 0.658, 0.75, 0.658, 0.75, 0.6617, 0.625, 0.6617, 0.625, 0.658, 0.375, 0.6617, 0.375, 0.6734, 0.25, 0.6734, 0.25, 0.6617, 0.5, 0.6617, 0.5, 0.6734, 0.375, 0.6734, 0.375, 0.6617, 0.625, 0.6617, 0.625, 0.6734, 0.5, 0.6734, 0.5, 0.6617, 0.75, 0.6617, 0.75, 0.6734, 0.625, 0.6734, 0.625, 0.6617, 0.375, 0.6734, 0.375, 0.6762, 0.25, 0.6762, 0.25, 0.6734, 0.5, 0.6734, 0.5, 0.6762, 0.375, 0.6762, 0.375, 0.6734, 0.625, 0.6734, 0.625, 0.6762, 0.5, 0.6762, 0.5, 0.6734, 0.75, 0.6734, 0.75, 0.6762, 0.625, 0.6762, 0.625, 0.6734, 0.375, 0.6762, 0.375, 0.6818, 0.25, 0.6818, 0.25, 0.6762, 0.5, 0.6762, 0.5, 0.6818, 0.375, 0.6818, 0.375, 0.6762, 0.625, 0.6762, 0.625, 0.6818, 0.5, 0.6818, 0.5, 0.6762, 0.75, 0.6762, 0.75, 0.6818, 0.625, 0.6818, 0.625, 0.6762, 0.375, 0.6818, 0.375, 0.8124, 0.25, 0.8124, 0.25, 0.6818, 0.5, 0.6818, 0.5, 0.8124, 0.375, 0.8124, 0.375, 0.6818, 0.625, 0.6818, 0.625, 0.8124, 0.5, 0.8124, 0.5, 0.6818, 0.75, 0.6818, 0.75, 0.8124, 0.625, 0.8124, 0.625, 0.6818, 0.375, 0.8124, 0.375, 0.8204, 0.25, 0.8204, 0.25, 0.8124, 0.5, 0.8124, 0.5, 0.8204, 0.375, 0.8204, 0.375, 0.8124, 0.625, 0.8124, 0.625, 0.8204, 0.5, 0.8204, 0.5, 0.8124, 0.75, 0.8124, 0.75, 0.8204, 0.625, 0.8204, 0.625, 0.8124, 0.375, 0.8204, 0.375, 0.8241, 0.25, 0.8241, 0.25, 0.8204, 0.5, 0.8204, 0.5, 0.8241, 0.375, 0.8241, 0.375, 0.8204, 0.625, 0.8204, 0.625, 0.8241, 0.5, 0.8241, 0.5, 0.8204, 0.75, 0.8204, 0.75, 0.8241, 0.625, 0.8241, 0.625, 0.8204, 0.375, 0.8241, 0.375, 0.8942, 0.25, 0.8942, 0.25, 0.8241, 0.5, 0.8241, 0.5, 0.8942, 0.375, 0.8942, 0.375, 0.8241, 0.625, 0.8241, 0.625, 0.8942, 0.5, 0.8942, 0.5, 0.8241, 0.75, 0.8241, 0.75, 0.8942, 0.625, 0.8942, 0.625, 0.8241, 0.375, 0.8942, 0.375, 0.8982, 0.25, 0.8982, 0.25, 0.8942, 0.5, 0.8942, 0.5, 0.8982, 0.375, 0.8982, 0.375, 0.8942, 0.625, 0.8942, 0.625, 0.8982, 0.5, 0.8982, 0.5, 0.8942, 0.75, 0.8942, 0.75, 0.8982, 0.625, 0.8982, 0.625, 0.8942, 0.375, 0.8982, 0.375, 0.9031, 0.25, 0.9031, 0.25, 0.8982, 0.5, 0.8982, 0.5, 0.9031, 0.375, 0.9031, 0.375, 0.8982, 0.625, 0.8982, 0.625, 0.9031, 0.5, 0.9031, 0.5, 0.8982, 0.75, 0.8982, 0.75, 0.9031, 0.625, 0.9031, 0.625, 0.8982, 0.375, 0.9031, 0.375, 0.9068, 0.25, 0.9068, 0.25, 0.9031, 0.5, 0.9031, 0.5, 0.9068, 0.375, 0.9068, 0.375, 0.9031, 0.625, 0.9031, 0.625, 0.9068, 0.5, 0.9068, 0.5, 0.9031, 0.75, 0.9031, 0.75, 0.9068, 0.625, 0.9068, 0.625, 0.9031, 0.375, 0.9068, 0.375, 0.9195, 0.25, 0.9195, 0.25, 0.9068, 0.5, 0.9068, 0.5, 0.9195, 0.375, 0.9195, 0.375, 0.9068, 0.625, 0.9068, 0.625, 0.9195, 0.5, 0.9195, 0.5, 0.9068, 0.75, 0.9068, 0.75, 0.9195, 0.625, 0.9195, 0.625, 0.9068, 0.375, 0.9195, 0.375, 0.9201, 0.25, 0.9201, 0.25, 0.9195, 0.5, 0.9195, 0.5, 0.9201, 0.375, 0.9201, 0.375, 0.9195, 0.625, 0.9195, 0.625, 0.9201, 0.5, 0.9201, 0.5, 0.9195, 0.75, 0.9195, 0.75, 0.9201, 0.625, 0.9201, 0.625, 0.9195, 0.375, 0.5, 0.25, 0.5, 0.25, 0.5, 0.375, 0.5, 0.625, 0.5, 0.5, 0.5, 0.5, 0.5, 0.625, 0.5, 0.5, 0.5, 0.375, 0.5, 0.375, 0.5, 0.5, 0.5, 0.5, 0.5, 0.375, 0.5, 0.375, 0.5, 0.5, 0.5, 0.75, 0.5, 0.625, 0.5, 0.625, 0.5, 0.75, 0.5, 0.375, 0.5, 0.25, 0.5, 0.25, 0.5, 0.375, 0.5, 0.625, 0.5, 0.5, 0.5, 0.5, 0.5, 0.625, 0.5, 0.625, 0.75, 0.475, 0.75, 0.475, 0.75, 0.625, 0.75, 0.475, 0.75, 0.625, 0.75, 0.625, 1.0, 0.475, 1.0, 0.125, 0.625, 0.475, 0.625, 0.475, 0.75, 0.125, 0.75, 0.125, 0.625, 0.125, 0.75, 0.125, 0.75, 0.125, 0.625, 0.475, 1.0, 0.625, 1.0, 0.625, 1.0, 0.475, 1.0, 0.625, 0.125, 0.625, 0.0, 0.625, 0.0, 0.625, 0.125, 0.625, 1.0, 0.625, 1.0, 0.625, 1.0, 0.625, 1.0, 0.625, 1.0, 0.625, 1.0, 0.625, 1.0, 0.625, 1.0, 0.625, 1.0, 0.625, 1.0, 0.625, 1.0, 0.625, 1.0, 0.625, 0.125, 0.625, 0.0, 0.625, 0.02704, 0.625, 0.125, 0.625, 0.0, 0.625, 0.0, 0.625, 0.125, 0.625, 0.0, 0.625, 0.0, 0.625, 0.125, 0.625, 1.0, 0.625, 1.0, 0.625, 1.0, 0.625, 1.0, 0.625, 0.125, 0.625, 0.0, 0.625, 0.0, 0.625, 0.125, 0.475, 0.625, 0.625, 0.625, 0.625, 0.75, 0.475, 0.75, 0.625, 0.125, 0.625, 0.0, 0.625, 0.0, 0.625, 0.125, 0.625, 1.0, 0.625, 1.0, 0.625, 1.0, 0.625, 1.0, 0.625, 1.0, 0.625, 1.0, 0.625, 1.0, 0.625, 1.0, 0.625, 0.75, 0.475, 0.75, 0.475, 0.75, 0.625, 0.75, 0.625, 0.75, 0.625, 0.75, 0.625, 0.75, 0.625, 0.75, 0.625, 0.75, 0.625, 0.75, 0.625, 0.75, 0.625, 0.75, 0.625, 0.75, 0.625, 0.75, 0.625, 0.75, 0.625, 0.75, 0.625, 0.75, 0.625, 0.75, 0.625, 1.0, 0.625, 1.0, 0.375, 0.75, 0.375, 1.0, 0.625, 1.0, 0.625, 0.75, 0.625, 1.0, 0.625, 1.0, 0.625, 0.75, 0.625, 0.75, 0.625, 1.0, 0.625, 1.0, 0.625, 1.0, 0.625, 1.0, 0.625, 1.0, 0.625, 1.0, 0.625, 1.0, 0.625, 1.0, 0.625, 1.0, 0.625, 1.0, 0.625, 1.0, 0.625, 1.0, 0.625, 0.75, 0.625, 0.625, 0.875, 0.625, 0.875, 0.75, 0.625, 0.75, 0.625, 0.625, 0.625, 0.625, 0.625, 0.75, 0.625, 0.75, 0.625, 0.625, 0.625, 0.625, 0.625, 0.75, 0.625, 0.75, 0.625, 0.625, 0.625, 0.625, 0.625, 0.75, 0.475, 0.75, 0.475, 0.625, 0.475, 0.625, 0.475, 0.75, 0.475, 0.75, 0.475, 0.625, 0.475, 0.625, 0.475, 0.75, 0.875, 0.75, 0.875, 0.625, 0.875, 0.75, 0.875, 0.75, 0.875, 0.625, 0.875, 0.625, 0.875, 0.75, 0.475, 0.0, 0.625, 0.0, 0.625, 0.125, 0.475, 0.125, 0.375, 0.625, 0.625, 0.625, 0.625, 0.75, 0.375, 0.75, 0.375, 0.875, 0.625, 0.875, 0.625, 1.0, 0.375, 1.0, 0.375, 0.625, 0.375, 0.75, 0.375, 0.75, 0.375, 0.625, 0.75, 0.625, 0.875, 0.625, 0.875, 0.75, 0.75, 0.75, 0.375, 0.625, 0.375, 0.75, 0.375, 0.75, 0.375, 0.625, 0.375, 0.875, 0.375, 1.0, 0.375, 1.0, 0.375, 0.875, 0.25, 0.625, 0.375, 0.625, 0.375, 0.75, 0.25, 0.75, 0.375, 0.875, 0.375, 1.0, 0.375, 1.0, 0.375, 0.875, 0.375, 0.75, 0.375, 0.875, 0.375, 0.875, 0.375, 0.75, 0.125, 0.625, 0.25, 0.625, 0.25, 0.75, 0.125, 0.75, 0.375, 0.75, 0.375, 0.875, 0.375, 0.875, 0.375, 0.75, 0.625, 0.625, 0.75, 0.625, 0.75, 0.75, 0.625, 0.75, 0.375, 0.75, 0.625, 0.75, 0.625, 0.875, 0.375, 0.875, 0.375, 0.0, 0.375, 0.125, 0.375, 0.125, 0.375, 0.0, 0.375, 0.0, 0.375, 0.125, 0.375, 0.125, 0.375, 0.0, 0.375, 0.0, 0.625, 0.0, 0.625, 0.125, 0.375, 0.125, 0.5, 0.5, 0.375, 0.5, 0.625, 0.5, 0.75, 0.5, 0.625, 0.5, 0.375, 0.5, 0.25, 0.5, 0.6152, 0.7979, 0.6729, 0.7979, 0.6385, 0.9428, 0.5924, 0.9428, 0.6152, 0.625, 0.6729, 0.625, 0.6729, 0.7979, 0.6152, 0.7979, 0.6729, 0.625, 0.8178, 0.625, 0.8178, 0.7635, 0.6729, 0.7979, 0.375, 0.125, 0.375, 0.0, 0.3841, 0.04363, 0.3841, 0.125, 0.5833, 0.0, 0.625, 0.0, 0.6159, 0.04363, 0.5772, 0.04363, 0.1822, 0.625, 0.3271, 0.625, 0.3271, 0.7979, 0.1822, 0.7635, 0.375, 0.0, 0.4167, 0.0, 0.4228, 0.04363, 0.3841, 0.04363, 0.4167, 0.0, 0.4583, 0.0, 0.4614, 0.04363, 0.4228, 0.04363, 0.4583, 0.0, 0.5, 0.0, 0.5, 0.04363, 0.4614, 0.04363, 0.5, 0.0, 0.5417, 0.0, 0.5386, 0.04363, 0.5, 0.04363, 0.5417, 0.0, 0.5833, 0.0, 0.5772, 0.04363, 0.5386, 0.04363, 0.3271, 0.625, 0.3848, 0.625, 0.3848, 0.7979, 0.3271, 0.7979, 0.3848, 0.625, 0.4424, 0.625, 0.4424, 0.7979, 0.3848, 0.7979, 0.4424, 0.625, 0.5, 0.625, 0.5, 0.7979, 0.4424, 0.7979, 0.5, 0.625, 0.5576, 0.625, 0.5576, 0.7979, 0.5, 0.7979, 0.5576, 0.625, 0.6152, 0.625, 0.6152, 0.7979, 0.5576, 0.7979, 0.3271, 0.7979, 0.3848, 0.7979, 0.4076, 0.9428, 0.3615, 0.9428, 0.3848, 0.7979, 0.4424, 0.7979, 0.4538, 0.9428, 0.4076, 0.9428, 0.4424, 0.7979, 0.5, 0.7979, 0.5, 0.9428, 0.4538, 0.9428, 0.5, 0.7979, 0.5576, 0.7979, 0.5462, 0.9428, 0.5, 0.9428, 0.5576, 0.7979, 0.6152, 0.7979, 0.5924, 0.9428, 0.5462, 0.9428, 0.5386, 0.04363, 0.5772, 0.04363, 0.5772, 0.125, 0.5386, 0.125, 0.5, 0.04363, 0.5386, 0.04363, 0.5386, 0.125, 0.5, 0.125, 0.4614, 0.04363, 0.5, 0.04363, 0.5, 0.125, 0.4614, 0.125, 0.4228, 0.04363, 0.4614, 0.04363, 0.4614, 0.125, 0.4228, 0.125, 0.3841, 0.04363, 0.4228, 0.04363, 0.4228, 0.125, 0.3841, 0.125, 0.625, 0.0, 0.625, 0.125, 0.6159, 0.125, 0.6159, 0.04363, 0.5772, 0.04363, 0.6159, 0.04363, 0.6159, 0.125, 0.5772, 0.125, 0.375, 0.0, 0.625, 0.0, 0.625, 0.25, 0.375, 0.25, 0.375, 0.5, 0.625, 0.5, 0.625, 0.75, 0.375, 0.75, 0.375, 0.75, 0.625, 0.75, 0.625, 1.0, 0.375, 1.0, 0.375, 0.5, 0.375, 0.75, 0.375, 0.75, 0.375, 0.5, 0.625, 0.5, 0.875, 0.5, 0.875, 0.75, 0.625, 0.75, 0.375, 0.5, 0.375, 0.75, 0.375, 0.75, 0.375, 0.5, 0.375, 0.75, 0.375, 1.0, 0.375, 1.0, 0.375, 0.75, 0.375, 0.0, 0.375, 0.25, 0.375, 0.25, 0.375, 0.0, 0.125, 0.5, 0.375, 0.5, 0.375, 0.75, 0.125, 0.75, 0.375, 0.0, 0.375, 0.25, 0.375, 0.25, 0.375, 0.0, 0.375, 0.75, 0.375, 1.0, 0.375, 1.0, 0.375, 0.75, 0.375, 0.75, 0.625, 0.75, 0.625, 1.0, 0.375, 1.0, 0.625, 1.0, 0.625, 0.75, 0.625, 0.75, 0.625, 1.0, 0.625, 1.0, 0.625, 1.0, 0.625, 1.0, 0.625, 1.0, 0.625, 1.0, 0.625, 1.0, 0.625, 1.0, 0.625, 1.0, 0.625, 1.0, 0.625, 1.0, 0.625, 1.0, 0.625, 1.0, 0.625, 0.75, 0.625, 1.0, 0.625, 1.0, 0.625, 0.75, 0.625, 1.0, 0.625, 1.0, 0.625, 1.0, 0.625, 1.0, 0.375, 0.75, 0.625, 0.75, 0.625, 0.75, 0.375, 0.75, 0.625, 1.0, 0.625, 1.0, 0.625, 1.0, 0.625, 1.0, 0.625, 1.0, 0.625, 1.0, 0.625, 1.0, 0.625, 1.0, 0.625, 1.0, 0.625, 1.0, 0.625, 1.0, 0.625, 1.0, 0.375, 1.0, 0.375, 0.75, 0.375, 0.75, 0.375, 1.0, 0.625, 1.0, 0.625, 1.0, 0.625, 1.0, 0.625, 1.0, 0.625, 0.75, 0.625, 0.75, 0.625, 0.75, 0.625, 0.75, 0.625, 1.0, 0.625, 1.0, 0.625, 1.0, 0.625, 1.0, 0.625, 1.0, 0.375, 1.0, 0.375, 1.0, 0.625, 1.0, 0.625, 1.0, 0.625, 1.0, 0.625, 1.0, 0.625, 1.0, 0.5296, 0.6875, 0.5296, 0.75, 0.625, 0.75, 0.625, 0.6875, 0.5296, 0.9613, 0.5296, 1.0, 0.625, 1.0, 0.625, 0.9614, 0.375, 0.9611, 0.375, 0.9615, 0.375, 1.0, 0.375, 1.0, 0.625, 1.0, 0.625, 1.0, 0.625, 1.0, 0.625, 1.0, 0.375, 0.6875, 0.375, 0.6875, 0.375, 0.75, 0.375, 0.75, 0.375, 0.6875, 0.375, 0.6875, 0.375, 0.75, 0.375, 0.75, 0.2251, 0.6875, 0.2251, 0.75, 0.375, 0.75, 0.375, 0.6875, 0.375, 0.9615, 0.375, 0.9614, 0.375, 1.0, 0.375, 1.0, 0.375, 0.75, 0.375, 0.75, 0.375, 0.8999, 0.375, 0.8999, 0.1636, 0.6875, 0.1636, 0.75, 0.2251, 0.75, 0.2251, 0.6875, 0.625, 0.75, 0.625, 0.75, 0.625, 0.6875, 0.625, 0.6875, 0.375, 0.75, 0.375, 0.75, 0.375, 0.8999, 0.375, 0.8999, 0.5296, 0.75, 0.5296, 0.8999, 0.625, 0.8999, 0.625, 0.75, 0.5296, 0.8999, 0.5296, 0.8999, 0.625, 0.8999, 0.625, 0.8999, 0.125, 0.6875, 0.125, 0.75, 0.1636, 0.75, 0.1636, 0.6875, 0.375, 0.8999, 0.375, 0.8999, 0.375, 0.9614, 0.375, 0.9615, 0.875, 0.6875, 0.875, 0.6875, 0.875, 0.625, 0.875, 0.625, 0.375, 0.8999, 0.375, 0.8999, 0.375, 0.9615, 0.375, 0.9611, 0.5296, 0.8999, 0.5296, 0.9613, 0.625, 0.9614, 0.625, 0.8999, 0.7749, 0.75, 0.7749, 0.75, 0.8364, 0.75, 0.8364, 0.75, 0.375, 0.9611, 0.375, 0.9611, 0.375, 0.8999, 0.375, 0.8999, 0.5, 0.9613, 0.5, 0.9613, 0.375, 0.9611, 0.375, 0.9611, 0.5296, 0.9613, 0.5296, 0.9613, 0.5, 0.9613, 0.5, 0.9613, 0.375, 0.8999, 0.375, 0.9611, 0.5, 0.9613, 0.5, 0.8999, 0.375, 0.8999, 0.375, 0.8999, 0.5, 0.8999, 0.5, 0.8999, 0.375, 0.75, 0.375, 0.8999, 0.5, 0.8999, 0.5, 0.75, 0.375, 0.9611, 0.375, 1.0, 0.5, 1.0, 0.5, 0.9613, 0.375, 0.6875, 0.375, 0.75, 0.5, 0.75, 0.5, 0.6875, 0.5, 0.0625, 0.5, 0.0625, 0.5, 0.0, 0.5, 0.0, 0.5296, 1.0, 0.5472, 1.0, 0.625, 1.0, 0.625, 1.0, 0.5472, 1.0, 0.5472, 1.0, 0.625, 1.0, 0.625, 1.0, 0.5, 1.0, 0.5, 1.0, 0.523, 1.0, 0.523, 1.0, 0.5, 0.0625, 0.523, 0.0625, 0.523, 0.0, 0.5, 0.0, 0.5472, 1.0, 0.5472, 1.0, 0.625, 1.0, 0.625, 1.0, 0.5, 1.0, 0.5, 1.0, 0.523, 1.0, 0.523, 1.0, 0.523, 1.0, 0.523, 1.0, 0.5472, 1.0, 0.5472, 1.0, 0.523, 1.0, 0.523, 1.0, 0.5472, 1.0, 0.5472, 1.0, 0.5, 1.0, 0.523, 1.0, 0.5472, 1.0, 0.5296, 1.0, 0.625, 0.9614, 0.625, 0.9614, 0.5296, 0.9613, 0.5296, 0.9613, 0.5, 0.8999, 0.5, 0.9613, 0.5296, 0.9613, 0.5296, 0.8999, 0.5, 0.8999, 0.5, 0.8999, 0.5296, 0.8999, 0.5296, 0.8999, 0.5, 0.75, 0.5, 0.8999, 0.5296, 0.8999, 0.5296, 0.75, 0.5, 0.9613, 0.5, 1.0, 0.5296, 1.0, 0.5296, 0.9613, 0.5, 0.6875, 0.5, 0.75, 0.5296, 0.75, 0.5296, 0.6875, 0.523, 1.0, 0.523, 1.0, 0.5472, 1.0, 0.5472, 1.0, 0.5, 1.0, 0.5, 1.0, 0.523, 1.0, 0.523, 1.0, 0.5472, 1.0, 0.5472, 1.0, 0.625, 1.0, 0.625, 1.0, 0.5, 0.0625, 0.5, 0.0625, 0.5, 0.0, 0.5, 0.0, 0.5, 1.0, 0.5, 1.0, 0.5, 1.0, 0.5, 1.0, 0.5, 0.0625, 0.5, 0.0625, 0.5, 0.0, 0.5, 0.0, 0.5, 0.0625, 0.5, 0.0625, 0.5, 0.0, 0.5, 0.0, 0.5, 1.0, 0.5, 1.0, 0.5, 1.0, 0.5, 1.0, 0.5, 0.0625, 0.5, 0.0625, 0.5, 0.0, 0.5, 0.0, 0.5, 0.0625, 0.5, 0.0625, 0.5, 0.0, 0.5, 0.0, 0.5, 1.0, 0.5, 1.0, 0.5, 1.0, 0.5, 1.0, 0.5, 1.0, 0.5, 1.0, 0.5, 1.0, 0.5, 1.0, 0.5, 1.0, 0.5, 1.0, 0.5, 1.0, 0.5, 1.0, 0.5, 0.0625, 0.5, 0.0625, 0.5, 0.0, 0.5, 0.0, 0.5, 0.0625, 0.5, 0.0625, 0.5, 0.0, 0.5, 0.0, 0.5, 0.0625, 0.5, 0.0625, 0.5, 0.125, 0.5, 0.125, 0.5, 0.0625, 0.5, 0.0625, 0.5, 0.125, 0.5, 0.125, 0.5, 0.0625, 0.5, 0.0625, 0.5, 0.125, 0.5, 0.125, 0.5, 0.0625, 0.5, 0.0625, 0.5, 0.125, 0.5, 0.125, 0.625, 1.0, 0.625, 1.0, 0.625, 1.0, 0.625, 1.0, 0.523, 0.0625, 0.523, 0.125, 0.5472, 0.125, 0.5472, 0.0625, 0.5472, 0.0625, 0.5472, 0.125, 0.625, 0.125, 0.625, 0.0625, 0.875, 0.6875, 0.875, 0.6875, 0.875, 0.75, 0.875, 0.75, 0.5, 0.0625, 0.5, 0.0625, 0.5, 0.125, 0.875, 0.6875, 0.875, 0.6875, 0.875, 0.625, 0.375, 0.0625, 0.375, 0.125, 0.5, 0.125, 0.5, 0.0625, 0.375, 0.0625, 0.375, 0.0625, 0.375, 0.125, 0.375, 0.125, 0.625, 1.0, 0.625, 1.0, 0.625, 1.0, 0.625, 1.0, 0.625, 0.6875, 0.625, 0.6875, 0.625, 0.625, 0.625, 0.625, 0.375, 0.0, 0.375, 0.0, 0.375, 0.0625, 0.375, 0.0625, 0.375, 0.0, 0.375, 0.0, 0.375, 0.0625, 0.375, 0.0625, 0.375, 0.0, 0.375, 0.0625, 0.5, 0.0625, 0.5, 0.0, 0.875, 0.75, 0.875, 0.75, 0.875, 0.6875, 0.875, 0.6875, 0.5, 0.0, 0.5, 0.0, 0.5, 0.0625, 0.5, 0.0625, 0.8364, 0.75, 0.8364, 0.75, 0.7749, 0.75, 0.7749, 0.75, 0.5472, 0.0, 0.5472, 0.0625, 0.625, 0.0625, 0.625, 0.0, 0.523, 0.0, 0.523, 0.0625, 0.5472, 0.0625, 0.5472, 0.0, 0.625, 0.8999, 0.625, 0.8999, 0.625, 0.75, 0.625, 0.75, 0.5, 0.0, 0.5, 0.0, 0.5, 0.0625, 0.5, 0.0625, 0.5, 0.0, 0.5, 0.0, 0.5, 0.0625, 0.5, 0.0625, 0.5, 0.0, 0.5, 0.0, 0.5, 0.0625, 0.5, 0.0625, 0.5, 0.0, 0.5, 0.0, 0.5, 0.0625, 0.5, 0.0625, 0.5, 0.125, 0.5, 0.125, 0.5, 0.0625, 0.5, 0.0625, 0.5, 0.125, 0.5, 0.125, 0.5, 0.0625, 0.5, 0.0625, 0.5, 0.125, 0.5, 0.125, 0.5, 0.0625, 0.5, 0.0625, 0.5, 0.125, 0.5, 0.125, 0.5, 0.0625, 0.5, 0.0625, 0.5, 0.125, 0.5, 0.125, 0.5, 0.0625, 0.5, 0.0625, 0.5, 0.125, 0.5, 0.0625, 0.5, 0.0625, 0.5, 0.125, 0.5, 0.125, 0.5, 0.0625, 0.5, 0.0625, 0.5, 0.625, 0.5, 0.6875, 0.5296, 0.6875, 0.5296, 0.625, 0.5, 0.125, 0.523, 0.125, 0.523, 0.0625, 0.5, 0.0625, 0.5, 0.125, 0.5, 0.0625, 0.5, 0.0625, 0.375, 0.625, 0.375, 0.6875, 0.5, 0.6875, 0.5, 0.625, 0.875, 0.625, 0.875, 0.625, 0.875, 0.6875, 0.875, 0.6875, 0.125, 0.625, 0.125, 0.6875, 0.1636, 0.6875, 0.1636, 0.625, 0.0, 0.0, 0.0, 0.0, 0.0, 0.0, 0.0, 0.0, 0.1636, 0.625, 0.1636, 0.6875, 0.2251, 0.6875, 0.2251, 0.625, 0.2251, 0.625, 0.2251, 0.6875, 0.375, 0.6875, 0.375, 0.625, 0.375, 0.625, 0.375, 0.625, 0.375, 0.6875, 0.375, 0.6875, 0.375, 0.625, 0.375, 0.625, 0.375, 0.6875, 0.375, 0.6875, 0.0, 0.0, 0.0, 0.0, 0.0, 0.0, 0.0, 0.0, 0.5296, 0.625, 0.5296, 0.6875, 0.625, 0.6875, 0.625, 0.625, 0.375, 0.0625, 0.375, 0.0625, 0.375, 0.125, 0.375, 0.125, 0.125, 0.625, 0.125, 0.625, 0.125, 0.6875, 0.125, 0.6875, 0.375, 0.0625, 0.375, 0.0625, 0.375, 0.0625, 0.375, 0.0625, 0.375, 0.0625, 0.375, 0.0625, 0.375, 0.125, 0.375, 0.125, 0.0, 0.0, 0.0, 0.0, 0.0, 0.0, 0.0, 0.0, 0.625, 0.75, 0.625, 0.75, 0.625, 0.6875, 0.625, 0.6875, 0.875, 0.6875, 0.875, 0.6875, 0.875, 0.625, 0.875, 0.625, 0.875, 0.6875, 0.875, 0.6875, 0.875, 0.625, 0.875, 0.625, 0.875, 0.625, 0.875, 0.625, 0.875, 0.6875, 0.875, 0.6875, 0.625, 1.0, 0.625, 1.0, 0.625, 1.0, 0.625, 1.0, 0.875, 0.75, 0.875, 0.75, 0.875, 0.6875, 0.875, 0.6875, 0.875, 0.75, 0.875, 0.75, 0.875, 0.6875, 0.875, 0.6875, 0.875, 0.6875, 0.875, 0.6875, 0.875, 0.75, 0.875, 0.75, 0.625, 0.8999, 0.625, 0.8999, 0.625, 0.75, 0.625, 0.75, 0.875, 0.75, 0.875, 0.75, 0.875, 0.6875, 0.875, 0.6875, 0.625, 0.125, 0.625, 0.125, 0.625, 0.0625, 0.625, 0.0625, 0.0, 0.0, 0.0, 0.0, 0.0, 0.0, 0.0, 0.0, 0.625, 1.0, 0.625, 1.0, 0.625, 0.9614, 0.625, 0.9614, 0.625, 0.0625, 0.625, 0.0625, 0.625, 0.0, 0.625, 0.0, 0.8364, 0.6875, 0.8364, 0.75, 0.875, 0.75, 0.875, 0.6875, 0.625, 0.6875, 0.625, 0.75, 0.7749, 0.75, 0.7749, 0.6875, 0.7749, 0.6875, 0.7749, 0.75, 0.8364, 0.75, 0.8364, 0.6875, 0.875, 0.6875, 0.875, 0.6875, 0.875, 0.625, 0.875, 0.625, 0.875, 0.75, 0.875, 0.75, 0.875, 0.6875, 0.875, 0.6875, 0.7749, 0.625, 0.7749, 0.6875, 0.8364, 0.6875, 0.8364, 0.625, 0.625, 0.625, 0.625, 0.6875, 0.7749, 0.6875, 0.7749, 0.625, 0.8364, 0.625, 0.8364, 0.6875, 0.875, 0.6875, 0.875, 0.625, 0.8364, 0.75, 0.8364, 0.75, 0.7749, 0.75, 0.7749, 0.75, 0.625, 1.0, 0.625, 1.0, 0.625, 0.9614, 0.625, 0.9614, 0.625, 0.6875, 0.625, 0.6875, 0.625, 0.625, 0.625, 0.625, 0.75, 0.9201, 0.625, 0.9201, 0.625, 1.0, 0.75, 1.0, 0.625, 0.9201, 0.5, 0.9201, 0.5, 1.0, 0.625, 1.0, 0.5, 0.9201, 0.375, 0.9201, 0.375, 1.0, 0.5, 1.0, 0.375, 0.9201, 0.25, 0.9201, 0.25, 1.0, 0.375, 1.0, 0.75, 0.5, 0.75, 0.5, 0.625, 0.5, 0.625, 0.5, 0.375, 0.5, 0.25, 0.5, 0.25, 0.658, 0.375, 0.658, 0.5, 0.5, 0.375, 0.5, 0.375, 0.658, 0.5, 0.658, 0.625, 0.5, 0.5, 0.5, 0.5, 0.658, 0.625, 0.658, 0.75, 0.5, 0.625, 0.5, 0.625, 0.658, 0.75, 0.658, 0.375, 0.658, 0.25, 0.658, 0.25, 0.6617, 0.375, 0.6617, 0.5, 0.658, 0.375, 0.658, 0.375, 0.6617, 0.5, 0.6617, 0.625, 0.658, 0.5, 0.658, 0.5, 0.6617, 0.625, 0.6617, 0.75, 0.658, 0.625, 0.658, 0.625, 0.6617, 0.75, 0.6617, 0.375, 0.6617, 0.25, 0.6617, 0.25, 0.6734, 0.375, 0.6734, 0.5, 0.6617, 0.375, 0.6617, 0.375, 0.6734, 0.5, 0.6734, 0.625, 0.6617, 0.5, 0.6617, 0.5, 0.6734, 0.625, 0.6734, 0.75, 0.6617, 0.625, 0.6617, 0.625, 0.6734, 0.75, 0.6734, 0.375, 0.6734, 0.25, 0.6734, 0.25, 0.6762, 0.375, 0.6762, 0.5, 0.6734, 0.375, 0.6734, 0.375, 0.6762, 0.5, 0.6762, 0.625, 0.6734, 0.5, 0.6734, 0.5, 0.6762, 0.625, 0.6762, 0.75, 0.6734, 0.625, 0.6734, 0.625, 0.6762, 0.75, 0.6762, 0.375, 0.6762, 0.25, 0.6762, 0.25, 0.6818, 0.375, 0.6818, 0.5, 0.6762, 0.375, 0.6762, 0.375, 0.6818, 0.5, 0.6818, 0.625, 0.6762, 0.5, 0.6762, 0.5, 0.6818, 0.625, 0.6818, 0.75, 0.6762, 0.625, 0.6762, 0.625, 0.6818, 0.75, 0.6818, 0.375, 0.6818, 0.25, 0.6818, 0.25, 0.8124, 0.375, 0.8124, 0.5, 0.6818, 0.375, 0.6818, 0.375, 0.8124, 0.5, 0.8124, 0.625, 0.6818, 0.5, 0.6818, 0.5, 0.8124, 0.625, 0.8124, 0.75, 0.6818, 0.625, 0.6818, 0.625, 0.8124, 0.75, 0.8124, 0.375, 0.8124, 0.25, 0.8124, 0.25, 0.8204, 0.375, 0.8204, 0.5, 0.8124, 0.375, 0.8124, 0.375, 0.8204, 0.5, 0.8204, 0.625, 0.8124, 0.5, 0.8124, 0.5, 0.8204, 0.625, 0.8204, 0.75, 0.8124, 0.625, 0.8124, 0.625, 0.8204, 0.75, 0.8204, 0.375, 0.8204, 0.25, 0.8204, 0.25, 0.8241, 0.375, 0.8241, 0.5, 0.8204, 0.375, 0.8204, 0.375, 0.8241, 0.5, 0.8241, 0.625, 0.8204, 0.5, 0.8204, 0.5, 0.8241, 0.625, 0.8241, 0.75, 0.8204, 0.625, 0.8204, 0.625, 0.8241, 0.75, 0.8241, 0.375, 0.8241, 0.25, 0.8241, 0.25, 0.8942, 0.375, 0.8942, 0.5, 0.8241, 0.375, 0.8241, 0.375, 0.8942, 0.5, 0.8942, 0.625, 0.8241, 0.5, 0.8241, 0.5, 0.8942, 0.625, 0.8942, 0.75, 0.8241, 0.625, 0.8241, 0.625, 0.8942, 0.75, 0.8942, 0.375, 0.8942, 0.25, 0.8942, 0.25, 0.8982, 0.375, 0.8982, 0.5, 0.8942, 0.375, 0.8942, 0.375, 0.8982, 0.5, 0.8982, 0.625, 0.8942, 0.5, 0.8942, 0.5, 0.8982, 0.625, 0.8982, 0.75, 0.8942, 0.625, 0.8942, 0.625, 0.8982, 0.75, 0.8982, 0.375, 0.8982, 0.25, 0.8982, 0.25, 0.9031, 0.375, 0.9031, 0.5, 0.8982, 0.375, 0.8982, 0.375, 0.9031, 0.5, 0.9031, 0.625, 0.8982, 0.5, 0.8982, 0.5, 0.9031, 0.625, 0.9031, 0.75, 0.8982, 0.625, 0.8982, 0.625, 0.9031, 0.75, 0.9031, 0.375, 0.9031, 0.25, 0.9031, 0.25, 0.9068, 0.375, 0.9068, 0.5, 0.9031, 0.375, 0.9031, 0.375, 0.9068, 0.5, 0.9068, 0.625, 0.9031, 0.5, 0.9031, 0.5, 0.9068, 0.625, 0.9068, 0.75, 0.9031, 0.625, 0.9031, 0.625, 0.9068, 0.75, 0.9068, 0.375, 0.9068, 0.25, 0.9068, 0.25, 0.9195, 0.375, 0.9195, 0.5, 0.9068, 0.375, 0.9068, 0.375, 0.9195, 0.5, 0.9195, 0.625, 0.9068, 0.5, 0.9068, 0.5, 0.9195, 0.625, 0.9195, 0.75, 0.9068, 0.625, 0.9068, 0.625, 0.9195, 0.75, 0.9195, 0.375, 0.9195, 0.25, 0.9195, 0.25, 0.9201, 0.375, 0.9201, 0.5, 0.9195, 0.375, 0.9195, 0.375, 0.9201, 0.5, 0.9201, 0.625, 0.9195, 0.5, 0.9195, 0.5, 0.9201, 0.625, 0.9201, 0.75, 0.9195, 0.625, 0.9195, 0.625, 0.9201, 0.75, 0.9201, 0.375, 0.5, 0.375, 0.5, 0.25, 0.5, 0.25, 0.5, 0.625, 0.5, 0.625, 0.5, 0.5, 0.5, 0.5, 0.5, 0.5, 0.5, 0.5, 0.5, 0.375, 0.5, 0.375, 0.5, 0.5, 0.5, 0.5, 0.5, 0.375, 0.5, 0.375, 0.5, 0.75, 0.5, 0.75, 0.5, 0.625, 0.5, 0.625, 0.5, 0.375, 0.5, 0.375, 0.5, 0.25, 0.5, 0.25, 0.5, 0.625, 0.5, 0.625, 0.5, 0.5, 0.5, 0.5, 0.5, 0.625, 0.75, 0.625, 0.75, 0.475, 0.75, 0.475, 0.75, 0.475, 0.75, 0.475, 1.0, 0.625, 1.0, 0.625, 0.75, 0.125, 0.625, 0.125, 0.75, 0.475, 0.75, 0.475, 0.625, 0.125, 0.625, 0.125, 0.625, 0.125, 0.75, 0.125, 0.75, 0.475, 1.0, 0.475, 1.0, 0.625, 1.0, 0.625, 1.0, 0.625, 0.125, 0.625, 0.125, 0.625, 0.0, 0.625, 0.0, 0.625, 1.0, 0.625, 1.0, 0.625, 1.0, 0.625, 1.0, 0.625, 1.0, 0.625, 1.0, 0.625, 1.0, 0.625, 1.0, 0.625, 1.0, 0.625, 1.0, 0.625, 1.0, 0.625, 1.0, 0.625, 0.125, 0.625, 0.02704, 0.625, 0.0, 0.625, 0.125, 0.625, 0.0, 0.625, 0.0, 0.625, 0.125, 0.625, 0.125, 0.625, 0.0, 0.625, 0.0, 0.625, 1.0, 0.625, 1.0, 0.625, 1.0, 0.625, 1.0, 0.625, 0.125, 0.625, 0.125, 0.625, 0.0, 0.625, 0.0, 0.475, 0.625, 0.475, 0.75, 0.625, 0.75, 0.625, 0.625, 0.625, 0.125, 0.625, 0.125, 0.625, 0.0, 0.625, 0.0, 0.625, 1.0, 0.625, 1.0, 0.625, 1.0, 0.625, 1.0, 0.625, 1.0, 0.625, 1.0, 0.625, 1.0, 0.625, 1.0, 0.625, 0.75, 0.625, 0.75, 0.475, 0.75, 0.475, 0.75, 0.625, 0.75, 0.625, 0.75, 0.625, 0.75, 0.625, 0.75, 0.625, 0.75, 0.625, 0.75, 0.625, 0.75, 0.625, 0.75, 0.625, 0.75, 0.625, 0.75, 0.625, 0.75, 0.625, 0.75, 0.625, 0.75, 0.625, 1.0, 0.625, 1.0, 0.625, 0.75, 0.375, 0.75, 0.625, 0.75, 0.625, 1.0, 0.375, 1.0, 0.625, 1.0, 0.625, 0.75, 0.625, 0.75, 0.625, 1.0, 0.625, 1.0, 0.625, 1.0, 0.625, 1.0, 0.625, 1.0, 0.625, 1.0, 0.625, 1.0, 0.625, 1.0, 0.625, 1.0, 0.625, 1.0, 0.625, 1.0, 0.625, 1.0, 0.625, 1.0, 0.625, 0.75, 0.875, 0.75, 0.875, 0.625, 0.625, 0.625, 0.625, 0.75, 0.625, 0.75, 0.625, 0.625, 0.625, 0.625, 0.625, 0.75, 0.625, 0.75, 0.625, 0.625, 0.625, 0.625, 0.625, 0.75, 0.625, 0.75, 0.625, 0.625, 0.625, 0.625, 0.475, 0.75, 0.475, 0.75, 0.475, 0.625, 0.475, 0.625, 0.475, 0.75, 0.475, 0.75, 0.475, 0.625, 0.475, 0.625, 0.875, 0.75, 0.875, 0.75, 0.875, 0.625, 0.875, 0.75, 0.875, 0.75, 0.875, 0.625, 0.875, 0.625, 0.475, 0.0, 0.475, 0.125, 0.625, 0.125, 0.625, 0.0, 0.375, 0.625, 0.375, 0.75, 0.625, 0.75, 0.625, 0.625, 0.375, 0.875, 0.375, 1.0, 0.625, 1.0, 0.625, 0.875, 0.375, 0.625, 0.375, 0.625, 0.375, 0.75, 0.375, 0.75, 0.75, 0.625, 0.75, 0.75, 0.875, 0.75, 0.875, 0.625, 0.375, 0.625, 0.375, 0.625, 0.375, 0.75, 0.375, 0.75, 0.375, 0.875, 0.375, 0.875, 0.375, 1.0, 0.375, 1.0, 0.25, 0.625, 0.25, 0.75, 0.375, 0.75, 0.375, 0.625, 0.375, 0.875, 0.375, 0.875, 0.375, 1.0, 0.375, 1.0, 0.375, 0.75, 0.375, 0.75, 0.375, 0.875, 0.375, 0.875, 0.125, 0.625, 0.125, 0.75, 0.25, 0.75, 0.25, 0.625, 0.375, 0.75, 0.375, 0.75, 0.375, 0.875, 0.375, 0.875, 0.625, 0.625, 0.625, 0.75, 0.75, 0.75, 0.75, 0.625, 0.375, 0.75, 0.375, 0.875, 0.625, 0.875, 0.625, 0.75, 0.375, 0.0, 0.375, 0.0, 0.375, 0.125, 0.375, 0.125, 0.375, 0.0, 0.375, 0.0, 0.375, 0.125, 0.375, 0.125, 0.375, 0.0, 0.375, 0.125, 0.625, 0.125, 0.625, 0.0, 0.5, 0.5, 0.625, 0.5, 0.375, 0.5, 0.75, 0.5, 0.25, 0.5, 0.375, 0.5, 0.625, 0.5, 0.6152, 0.7979, 0.5924, 0.9428, 0.6385, 0.9428, 0.6729, 0.7979, 0.6152, 0.625, 0.6152, 0.7979, 0.6729, 0.7979, 0.6729, 0.625, 0.6729, 0.625, 0.6729, 0.7979, 0.8178, 0.7635, 0.8178, 0.625, 0.375, 0.125, 0.3841, 0.125, 0.3841, 0.04363, 0.375, 0.0, 0.5833, 0.0, 0.5772, 0.04363, 0.6159, 0.04363, 0.625, 0.0, 0.1822, 0.625, 0.1822, 0.7635, 0.3271, 0.7979, 0.3271, 0.625, 0.375, 0.0, 0.3841, 0.04363, 0.4228, 0.04363, 0.4167, 0.0, 0.4167, 0.0, 0.4228, 0.04363, 0.4614, 0.04363, 0.4583, 0.0, 0.4583, 0.0, 0.4614, 0.04363, 0.5, 0.04363, 0.5, 0.0, 0.5, 0.0, 0.5, 0.04363, 0.5386, 0.04363, 0.5417, 0.0, 0.5417, 0.0, 0.5386, 0.04363, 0.5772, 0.04363, 0.5833, 0.0, 0.3271, 0.625, 0.3271, 0.7979, 0.3848, 0.7979, 0.3848, 0.625, 0.3848, 0.625, 0.3848, 0.7979, 0.4424, 0.7979, 0.4424, 0.625, 0.4424, 0.625, 0.4424, 0.7979, 0.5, 0.7979, 0.5, 0.625, 0.5, 0.625, 0.5, 0.7979, 0.5576, 0.7979, 0.5576, 0.625, 0.5576, 0.625, 0.5576, 0.7979, 0.6152, 0.7979, 0.6152, 0.625, 0.3271, 0.7979, 0.3615, 0.9428, 0.4076, 0.9428, 0.3848, 0.7979, 0.3848, 0.7979, 0.4076, 0.9428, 0.4538, 0.9428, 0.4424, 0.7979, 0.4424, 0.7979, 0.4538, 0.9428, 0.5, 0.9428, 0.5, 0.7979, 0.5, 0.7979, 0.5, 0.9428, 0.5462, 0.9428, 0.5576, 0.7979, 0.5576, 0.7979, 0.5462, 0.9428, 0.5924, 0.9428, 0.6152, 0.7979, 0.5386, 0.04363, 0.5386, 0.125, 0.5772, 0.125, 0.5772, 0.04363, 0.5, 0.04363, 0.5, 0.125, 0.5386, 0.125, 0.5386, 0.04363, 0.4614, 0.04363, 0.4614, 0.125, 0.5, 0.125, 0.5, 0.04363, 0.4228, 0.04363, 0.4228, 0.125, 0.4614, 0.125, 0.4614, 0.04363, 0.3841, 0.04363, 0.3841, 0.125, 0.4228, 0.125, 0.4228, 0.04363, 0.625, 0.0, 0.6159, 0.04363, 0.6159, 0.125, 0.625, 0.125, 0.5772, 0.04363, 0.5772, 0.125, 0.6159, 0.125, 0.6159, 0.04363, 0.375, 0.0, 0.375, 0.25, 0.625, 0.25, 0.625, 0.0, 0.375, 0.25, 0.375, 0.5, 0.625, 0.5, 0.625, 0.25, 0.375, 0.5, 0.375, 0.75, 0.625, 0.75, 0.625, 0.5, 0.375, 0.75, 0.375, 1.0, 0.625, 1.0, 0.625, 0.75, 0.375, 0.5, 0.375, 0.5, 0.375, 0.75, 0.375, 0.75, 0.625, 0.5, 0.625, 0.75, 0.875, 0.75, 0.875, 0.5, 0.375, 0.5, 0.375, 0.5, 0.375, 0.75, 0.375, 0.75, 0.375, 0.75, 0.375, 0.75, 0.375, 1.0, 0.375, 1.0, 0.375, 0.25, 0.375, 0.25, 0.375, 0.5, 0.375, 0.5, 0.375, 0.0, 0.375, 0.0, 0.375, 0.25, 0.375, 0.25, 0.125, 0.5, 0.125, 0.75, 0.375, 0.75, 0.375, 0.5, 0.375, 0.0, 0.375, 0.0, 0.375, 0.25, 0.375, 0.25, 0.375, 0.75, 0.375, 0.75, 0.375, 1.0, 0.375, 1.0, 0.375, 0.25, 0.375, 0.25, 0.375, 0.5, 0.375, 0.5, 0.625, 0.75, 0.625, 0.75, 0.625, 1.0, 0.625, 1.0, 0.625, 1.0, 0.625, 1.0, 0.625, 1.0, 0.625, 1.0, 0.375, 0.75, 0.375, 0.75, 0.625, 0.75, 0.625, 0.75, 0.625, 1.0, 0.625, 1.0, 0.625, 1.0, 0.625, 1.0, 0.625, 1.0, 0.625, 1.0, 0.625, 1.0, 0.625, 1.0, 0.625, 1.0, 0.625, 1.0, 0.625, 1.0, 0.625, 1.0, 0.375, 1.0, 0.375, 1.0, 0.375, 0.75, 0.375, 0.75, 0.625, 1.0, 0.625, 1.0, 0.625, 1.0, 0.625, 1.0, 0.625, 0.75, 0.625, 0.75, 0.625, 0.75, 0.625, 0.75, 0.625, 1.0, 0.625, 1.0, 0.625, 1.0, 0.625, 1.0, 0.625, 1.0, 0.625, 1.0, 0.375, 1.0, 0.375, 1.0, 0.625, 1.0, 0.625, 1.0, 0.625, 1.0, 0.625, 1.0, 0.625, 1.0, 0.625, 1.0, 0.625, 1.0, 0.625, 1.0, 0.625, 1.0, 0.625, 1.0, 0.625, 1.0, 0.625, 1.0, 0.625, 1.0, 0.625, 1.0, 0.625, 1.0, 0.625, 1.0, 0.625, 1.0, 0.625, 1.0, 0.625, 1.0, 0.625, 1.0, 0.625, 1.0, 0.625, 0.75, 0.625, 0.75, 0.625, 1.0, 0.625, 0.75, 0.625, 0.75, 0.625, 0.75, 0.625, 0.75, 0.625, 0.75, 0.625, 0.75, 0.625, 0.75, 0.625, 0.75, 0.625, 0.75, 0.625, 0.75, 0.625, 0.75, 0.625, 0.75, 0.625, 0.75, 0.625, 0.75, 0.625, 0.75, 0.625, 0.75, 0.625, 0.75, 0.625, 1.0, 0.625, 1.0, 0.625, 0.75])
me_cube_001.materials.append(mat_plastic)
me_cube_001.materials.append(mat_metal)
me_cube_001.update()

# ---- objects
ob_cube = bpy.data.objects.new('Cube', me_cube_001)
ob_empty = bpy.data.objects.new('Empty', None)

# ---- transforms, parenting, visibility, modifiers, constraints
ob_cube.location = (0.0, 0.0, 0.0)
ob_empty.location = (0.0, 0.0, 0.0)
ob_empty.rotation_euler = (1.571, -0.0, 3.142)
ob_empty.empty_display_type = 'IMAGE'
ob_empty.empty_display_size = 5.0

# ---- collection membership
col_collection.objects.link(ob_cube)
col_collection.objects.link(ob_empty)

# ---- scene / render settings (as saved in the file)
scene.frame_start = 1; scene.frame_end = 250; scene.frame_set(0)
scene.render.engine = 'BLENDER_EEVEE_NEXT'
scene.cycles.sampling_pattern = 'TABULATED_SOBOL'
bpy.context.view_layer.update()

# ---- added for rendering (the .blend has no active camera and no usable light): camera, sun
cam_auto = bpy.data.cameras.new('AutoCamera')
cam_auto.lens = 50.0
cam_auto.sensor_width = 36.0
cam_auto.clip_end = 1000.0
ob_auto_camera = bpy.data.objects.new('AutoCamera', cam_auto)
scene.collection.objects.link(ob_auto_camera)
ob_auto_camera.location = (4.65862, -5.59439, 3.51362)
ob_auto_camera.rotation_euler = (1.09748, -7.21219e-08, 0.694738)
scene.camera = ob_auto_camera
light_auto_sun = bpy.data.lights.new('AutoSun', 'SUN')
light_auto_sun.energy = 3.0
light_auto_sun.angle = 0.0523599
ob_auto_sun = bpy.data.objects.new('AutoSun', light_auto_sun)
scene.collection.objects.link(ob_auto_sun)
ob_auto_sun.rotation_euler = (0.872665, 0.174533, 0.523599)
bpy.context.view_layer.update()
